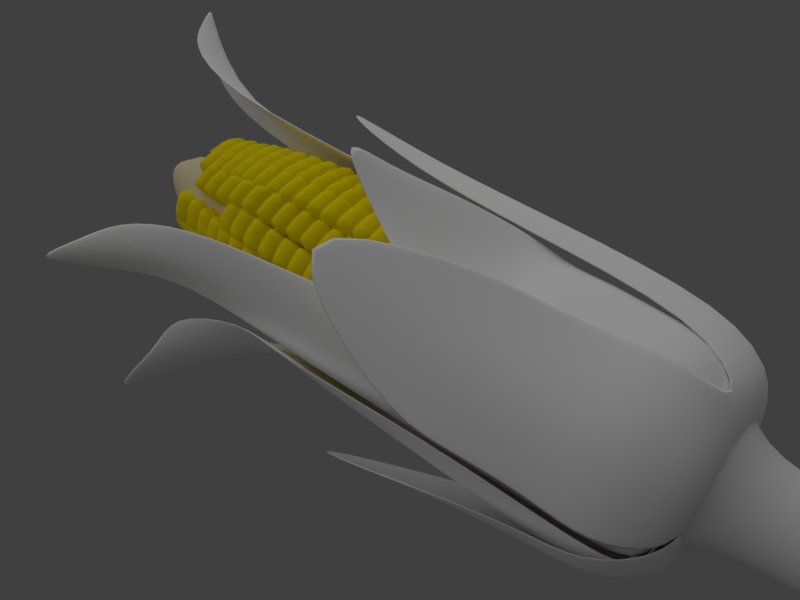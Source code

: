 # Source: main.blend  (saved by Blender 2.78.0; exported with 4.5.12 LTS)
import bpy
from mathutils import Matrix  # noqa: F401  (used for matrix-valued properties, if any)

bpy.ops.wm.read_factory_settings(use_empty=True)
scene = bpy.context.scene
scene.name = 'main'

# ---- collections
col_collection_1 = bpy.data.collections.new('Collection 1'); scene.collection.children.link(col_collection_1)

# ---- materials (node trees are filled in below, after node groups)
mat_corn_leaves_outer = bpy.data.materials.new('corn_leaves_outer')
mat_corn_leaves_outer.alpha_threshold = 0.0
mat_corn_leaves_outer.use_transparent_shadow = False
mat_corn_leaves_outer.diffuse_color = (1.0, 1.0, 1.0, 1.0)
mat_corn_leaves_outer.roughness = 0.5
mat_corn_leaves_outer.specular_intensity = 1.0
mat_corn_stalk = bpy.data.materials.new('corn_stalk')
mat_corn_stalk.alpha_threshold = 0.0
mat_corn_stalk.use_transparent_shadow = False
mat_corn_stalk.roughness = 0.5
mat_corn_leaf = bpy.data.materials.new('corn_leaf')
mat_corn_leaf.alpha_threshold = 0.0
mat_corn_leaf.use_transparent_shadow = False
mat_corn_leaf.diffuse_color = (1.0, 1.0, 1.0, 1.0)
mat_corn_leaf.roughness = 0.5
mat_corn_leaf.specular_intensity = 1.0
mat_corn_kernel = bpy.data.materials.new('corn_kernel')
mat_corn_kernel.alpha_threshold = 0.0
mat_corn_kernel.use_transparent_shadow = False
mat_corn_kernel.diffuse_color = (0.9387, 0.778, 0.005466, 1.0)
mat_corn_kernel.specular_color = (0.9911, 0.9771, 0.1567)
mat_corn_kernel.roughness = 0.5
mat_corn_base = bpy.data.materials.new('corn_base')
mat_corn_base.alpha_threshold = 0.0
mat_corn_base.use_transparent_shadow = False
mat_corn_base.diffuse_color = (0.8, 0.6935, 0.4258, 1.0)
mat_corn_base.roughness = 0.5
mat_corn_base.specular_intensity = 0.0

# ---- material node trees

# ---- world
world_world = bpy.data.worlds.new('World'); scene.world = world_world
world_world.color = (0.05088, 0.05088, 0.05088)
world_world.use_sun_shadow = False
world_world.sun_shadow_jitter_overblur = 0.0
world_world.cycles.sampling_method = 'MANUAL'

# ---- cameras
cam_camera = bpy.data.cameras.new('Camera')
cam_camera.clip_end = 100.0
cam_camera.lens = 35.0
cam_camera.sensor_width = 32.0
cam_camera.sensor_height = 18.0
cam_camera.display_size = 20.0
cam_camera.dof.focus_distance = 0.0
cam_camera.dof.aperture_fstop = 128.0
cam_camera.dof.aperture_blades = 6

# ---- lights
light_hemi_001 = bpy.data.lights.new('Hemi.001', 'SUN')
light_hemi_001.transmission_factor = 0.0
light_hemi_001.angle = 1.571
light_hemi_001.energy = 0.5
light_hemi_001.shadow_buffer_clip_start = 0.5
light_hemi_001.shadow_soft_size = 1.0
light_hemi_001.shadow_cascade_max_distance = 1000.0
light_hemi = bpy.data.lights.new('Hemi', 'SUN')
light_hemi.transmission_factor = 0.0
light_hemi.angle = 1.571
light_hemi.energy = 0.5
light_hemi.shadow_buffer_clip_start = 0.5
light_hemi.shadow_soft_size = 1.0
light_hemi.shadow_cascade_max_distance = 1000.0

# ---- meshes
me_corn_leaves_outer_mesh = bpy.data.meshes.new('corn_leaves_outer_mesh')
me_corn_leaves_outer_mesh.from_pydata([(0.0, -0.09795, 0.1924), (-0.1361, -0.09795, 0.1361), (-0.1924, -0.09795, -8.412e-09), (-0.09132, 0.2841, 0.4606), (-0.4791, 0.2841, 0.07287), (-0.3655, 0.2841, 0.347), (0.1924, -0.09795, 2.295e-09), (0.1361, -0.09795, 0.1361), (-0.002311, -0.09086, 0.3521), (-0.2534, -0.1361, 0.2489), (-0.3398, -0.08658, -0.00206), (-0.5652, 0.7515, 0.1457), (-0.4516, 1.438, 0.5915), (-0.1773, 0.7136, 0.5336), (0.4043, -0.1044, -0.002483), (0.2851, -0.1044, 0.2853), (-0.04813, 0.08379, 0.4717), (-0.3564, 0.08379, 0.344), (-0.4841, 0.08379, 0.03571), (-0.4167, 0.8326, 0.3905), (-0.1425, 0.5399, 0.5041), (-0.5303, 0.5625, 0.1163), (0.1773, 0.128, 0.4093), (0.5053, 0.1171, 0.1233), (0.4092, 0.1171, 0.3554), (0.1672, 0.7989, 0.4353), (0.516, 0.7873, 0.1311), (0.4138, 0.7873, 0.378), (0.2035, 1.303, 0.4382), (0.4581, 1.295, 0.2161), (0.3835, 1.295, 0.3964), (0.2632, 1.664, 0.4875), (0.3482, 1.661, 0.4134), (0.3233, 1.717, 0.4735)], [], [(1, 0, 8, 9), (0, 7, 15, 8), (21, 19, 12, 11), (17, 16, 3, 5), (2, 1, 9, 10), (7, 6, 14, 15), (19, 20, 13, 12), (18, 17, 5, 4), (10, 9, 17, 18), (9, 8, 16, 17), (5, 3, 20, 19), (4, 5, 19, 21), (8, 15, 24, 22), (15, 14, 23, 24), (22, 24, 27, 25), (24, 23, 26, 27), (25, 27, 30, 28), (27, 26, 29, 30), (28, 30, 33, 31), (30, 29, 32, 33)])
me_corn_leaves_outer_mesh.polygons.foreach_set('use_smooth', [True] * 20)
_uv = me_corn_leaves_outer_mesh.uv_layers.new(name='unwrap')
_uv.uv.foreach_set('vector', [0.01943, 0.7293, 0.002564, 0.6102, 0.05584, 0.5286, 0.08217, 0.7293, 0.01245, 0.3783, 0.02845, 0.253, 0.1124, 0.2412, 0.06802, 0.464, 0.3657, 0.9954, 0.4949, 0.7427, 0.7796, 0.6378, 0.4524, 0.9974, 0.173, 0.733, 0.1469, 0.4691, 0.2394, 0.4808, 0.2513, 0.7366, 0.004522, 0.8495, 0.01943, 0.7293, 0.08217, 0.7293, 0.05401, 0.9245, 0.02845, 0.253, 0.002564, 0.1345, 0.07133, 0.002564, 0.1124, 0.2412, 0.4949, 0.7427, 0.3564, 0.4893, 0.4364, 0.495, 0.7796, 0.6378, 0.1467, 0.9974, 0.173, 0.733, 0.2513, 0.7366, 0.2388, 0.9927, 0.05401, 0.9245, 0.08217, 0.7293, 0.173, 0.733, 0.1467, 0.9974, 0.08217, 0.7293, 0.05584, 0.5286, 0.1469, 0.4691, 0.173, 0.733, 0.2513, 0.7366, 0.2394, 0.4808, 0.3564, 0.4893, 0.4949, 0.7427, 0.2388, 0.9927, 0.2513, 0.7366, 0.4949, 0.7427, 0.3657, 0.9954, 0.06802, 0.464, 0.1124, 0.2412, 0.2089, 0.213, 0.1936, 0.4089, 0.1124, 0.2412, 0.07133, 0.002564, 0.1932, 0.007711, 0.2089, 0.213, 0.1936, 0.4089, 0.2089, 0.213, 0.4817, 0.2449, 0.481, 0.464, 0.2089, 0.213, 0.1932, 0.007711, 0.4845, 0.005537, 0.4817, 0.2449, 0.481, 0.464, 0.4817, 0.2449, 0.706, 0.2897, 0.705, 0.4549, 0.4817, 0.2449, 0.4845, 0.005537, 0.7091, 0.1153, 0.706, 0.2897, 0.705, 0.4549, 0.706, 0.2897, 0.8935, 0.3838, 0.8685, 0.4355, 0.706, 0.2897, 0.7091, 0.1153, 0.8697, 0.3248, 0.8935, 0.3838])
me_corn_leaves_outer_mesh.materials.append(mat_corn_leaves_outer)
me_corn_leaves_outer_mesh.use_remesh_preserve_volume = False
me_corn_leaves_outer_mesh.use_remesh_preserve_attributes = False
me_corn_leaves_outer_mesh.use_mirror_vertex_groups = False
me_corn_leaves_outer_mesh.update()
me_corn_stalk_mesh = bpy.data.meshes.new('corn_stalk_mesh')
me_corn_stalk_mesh.from_pydata([(0.0, -0.07425, 0.2837), (0.0, -0.5971, 0.1564), (0.1419, -0.07425, 0.2457), (0.07818, -0.5971, 0.1354), (0.2457, -0.07425, 0.1419), (0.1354, -0.5971, 0.07818), (0.2837, -0.07425, -2.623e-09), (0.1564, -0.5971, -1.092e-08), (-0.2837, -0.07425, -1.215e-07), (-0.1564, -0.5971, 0.0), (-0.2457, -0.07425, 0.1419), (-0.1354, -0.5971, 0.07818), (-0.1419, -0.07425, 0.2457), (-0.07818, -0.5971, 0.1354), (0.0, -0.1581, 0.1564), (0.07818, -0.1581, 0.1354), (0.1354, -0.1581, 0.07818), (0.1564, -0.1581, -2.377e-09), (-0.1419, -0.07425, 0.0), (0.1419, -0.07425, 0.0), (0.0, -0.07425, 0.0), (-0.1564, -0.1581, -6.791e-08), (-0.1354, -0.1581, 0.07818), (-0.07818, -0.1581, 0.1354), (0.0, -0.5971, 0.0), (0.07818, -0.5971, 0.0), (-0.07818, -0.5971, 0.0)], [], [(14, 1, 3, 15), (15, 3, 5, 16), (16, 5, 7, 17), (20, 18, 12, 0), (0, 2, 19, 20), (9, 26, 13, 11), (21, 9, 11, 22), (1, 13, 26, 24), (22, 11, 13, 23), (23, 13, 1, 14), (12, 23, 14, 0), (10, 22, 23, 12), (8, 21, 22, 10), (3, 25, 7, 5), (2, 4, 6, 19), (18, 8, 10, 12), (4, 16, 17, 6), (2, 15, 16, 4), (0, 14, 15, 2), (3, 1, 24, 25)])
me_corn_stalk_mesh.polygons.foreach_set('use_smooth', [True] * 20)
_uv = me_corn_stalk_mesh.uv_layers.new(name='unwrap')
_uv.uv.foreach_set('vector', [0.3471, 0.6124, 0.4128, 0.1822, 0.481, 0.1842, 0.437, 0.6277, 0.437, 0.6277, 0.481, 0.1842, 0.5537, 0.1727, 0.5286, 0.6448, 0.5286, 0.6448, 0.5537, 0.1727, 0.6447, 0.1323, 0.6267, 0.6546, 0.3165, 0.9984, 0.1433, 0.9395, 0.2519, 0.7444, 0.3364, 0.7447, 0.3364, 0.7447, 0.4189, 0.7588, 0.4941, 0.9616, 0.3165, 0.9984, 0.2005, 0.06126, 0.3178, 0.008307, 0.346, 0.1642, 0.2776, 0.1306, 0.05194, 0.5713, 0.2005, 0.06126, 0.2776, 0.1306, 0.1567, 0.5874, 0.4128, 0.1822, 0.346, 0.1642, 0.3178, 0.008307, 0.4401, 0.001601, 0.1567, 0.5874, 0.2776, 0.1306, 0.346, 0.1642, 0.2551, 0.5997, 0.2551, 0.5997, 0.346, 0.1642, 0.4128, 0.1822, 0.3471, 0.6124, 0.2519, 0.7444, 0.2551, 0.5997, 0.3471, 0.6124, 0.3364, 0.7447, 0.1559, 0.7526, 0.1567, 0.5874, 0.2551, 0.5997, 0.2519, 0.7444, 0.001601, 0.791, 0.05194, 0.5713, 0.1567, 0.5874, 0.1559, 0.7526, 0.481, 0.1842, 0.5531, 0.04668, 0.6447, 0.1323, 0.5537, 0.1727, 0.4189, 0.7588, 0.5079, 0.7807, 0.6447, 0.8369, 0.4941, 0.9616, 0.1433, 0.9395, 0.001601, 0.791, 0.1559, 0.7526, 0.2519, 0.7444, 0.5079, 0.7807, 0.5286, 0.6448, 0.6267, 0.6546, 0.6447, 0.8369, 0.4189, 0.7588, 0.437, 0.6277, 0.5286, 0.6448, 0.5079, 0.7807, 0.3364, 0.7447, 0.3471, 0.6124, 0.437, 0.6277, 0.4189, 0.7588, 0.481, 0.1842, 0.4128, 0.1822, 0.4401, 0.001601, 0.5531, 0.04668])
me_corn_stalk_mesh.materials.append(mat_corn_stalk)
me_corn_stalk_mesh.use_remesh_preserve_volume = False
me_corn_stalk_mesh.use_remesh_preserve_attributes = False
me_corn_stalk_mesh.use_mirror_vertex_groups = False
me_corn_stalk_mesh.update()
me_corn_leaf_mesh_005 = bpy.data.meshes.new('corn_leaf_mesh.005')
me_corn_leaf_mesh_005.from_pydata([(-0.06667, -0.2424, 0.1118), (-0.08315, -0.04911, 0.1131), (-0.1918, -0.09259, 0.206), (-0.1651, 1.02, 0.4857), (-0.2689, 0.09861, 0.3022), (-0.2198, -0.04721, 0.2339), (-0.2527, 0.2897, 0.3016), (0.0, -0.3026, 0.1053), (0.0, -0.02776, 0.106), (0.0, -0.06242, 0.265), (0.0, 1.396, 0.7128), (0.0, 0.08685, 0.4035), (0.0, -0.03625, 0.312), (0.0, 0.2897, 0.3905), (-0.2502, 0.6, 0.3022), (0.0, 0.6, 0.3869), (0.0, 0.8054, 0.3473), (-0.2475, 0.7482, 0.3706), (-0.06548, -0.04987, 0.1146), (-0.07235, -0.0849, 0.2653), (-0.06274, 1.247, 0.5832), (-0.1029, 0.08389, 0.4174), (-0.08047, -0.03788, 0.3377), (-0.1606, 0.2897, 0.4052), (-0.05692, -0.2725, 0.1128), (-0.1788, 0.6, 0.3937), (-0.1756, 0.7494, 0.3662), (-0.2582, 0.4537, 0.308), (0.0, 0.4537, 0.3838), (-0.1725, 0.4537, 0.4082)], [], [(21, 23, 13, 11), (19, 22, 12, 9), (22, 21, 11, 12), (26, 20, 10, 16), (18, 19, 9, 8), (24, 18, 8, 7), (29, 25, 15, 28), (25, 26, 16, 15), (14, 17, 26, 25), (27, 14, 25, 29), (0, 1, 18, 24), (1, 2, 19, 18), (17, 3, 20, 26), (5, 4, 21, 22), (2, 5, 22, 19), (4, 6, 23, 21), (6, 27, 29, 23), (23, 29, 28, 13)])
me_corn_leaf_mesh_005.polygons.foreach_set('use_smooth', [True] * 18)
_k = {(0, 1): 0.41176, (7, 24): 0.41176, (11, 13): 1.0, (9, 12): 1.0, (11, 12): 1.0, (8, 9): 1.0, (7, 8): 1.0, (0, 24): 0.41176}
me_corn_leaf_mesh_005.attributes.new('crease_edge', 'FLOAT', 'EDGE').data.foreach_set('value', [_k.get((min(e.vertices), max(e.vertices)), 0.0) for e in me_corn_leaf_mesh_005.edges])
_uv = me_corn_leaf_mesh_005.uv_layers.new(name='unwrap')
_uv.uv.foreach_set('vector', [0.2378, 0.7075, 0.3077, 0.5068, 0.314, 1.0, 0.2378, 1.0, 0.1613, 0.713, 0.1898, 0.7257, 0.1821, 1.0, 0.1631, 1.0, 0.1898, 0.7257, 0.2378, 0.7075, 0.2378, 1.0, 0.1821, 1.0, 0.7051, 0.3359, 0.9409, 0.4414, 1.0, 1.0, 0.7354, 1.0, 0.1036, 0.6992, 0.1613, 0.713, 0.1631, 1.0, 0.105, 1.0, 0.0127, 0.7188, 0.1036, 0.6992, 0.105, 1.0, 0.004883, 1.0, 0.3685, 0.4353, 0.6455, 0.3633, 0.6548, 1.0, 0.377, 1.0, 0.6455, 0.3633, 0.7051, 0.3359, 0.7354, 1.0, 0.6548, 1.0, 0.6392, 0.1367, 0.7021, 0.1133, 0.7051, 0.3359, 0.6455, 0.3633, 0.3701, 0.1289, 0.6392, 0.1367, 0.6455, 0.3633, 0.3685, 0.4353, 0.02686, 0.5039, 0.09863, 0.4961, 0.1036, 0.6992, 0.0127, 0.7188, 0.09863, 0.4961, 0.1477, 0.3466, 0.1613, 0.713, 0.1036, 0.6992, 0.7021, 0.1133, 0.9028, 0.1914, 0.9409, 0.4414, 0.7051, 0.3359, 0.1681, 0.2715, 0.2289, 0.1414, 0.2378, 0.7075, 0.1898, 0.7257, 0.1477, 0.3466, 0.1681, 0.2715, 0.1898, 0.7257, 0.1613, 0.713, 0.2289, 0.1414, 0.2998, 0.1289, 0.3077, 0.5068, 0.2378, 0.7075, 0.2998, 0.1289, 0.3701, 0.1289, 0.3685, 0.4353, 0.3077, 0.5068, 0.3077, 0.5068, 0.3685, 0.4353, 0.377, 1.0, 0.314, 1.0])
me_corn_leaf_mesh_005.materials.append(mat_corn_leaf)
me_corn_leaf_mesh_005.use_remesh_preserve_volume = False
me_corn_leaf_mesh_005.use_remesh_preserve_attributes = False
me_corn_leaf_mesh_005.use_mirror_vertex_groups = False
me_corn_leaf_mesh_005.update()
me_corn_leaf_mesh_004 = bpy.data.meshes.new('corn_leaf_mesh.004')
me_corn_leaf_mesh_004.from_pydata([(-0.04033, -0.2424, 0.132), (-0.05681, -0.04911, 0.1333), (-0.1167, -0.08275, 0.2801), (-0.08997, 2.198, 0.4755), (-0.1904, 0.09239, 0.3571), (-0.1439, -0.03245, 0.3159), (-0.1988, 0.7541, 0.3849), (0.0, -0.3026, 0.1255), (0.0, -0.02776, 0.1262), (0.0, -0.06242, 0.2644), (0.0, 2.58, 0.6163), (0.0, 0.08685, 0.4035), (0.0, -0.03625, 0.312), (0.0, 0.7541, 0.3893), (-0.1584, 1.455, 0.416), (0.0, 1.455, 0.2749), (0.0, 1.983, 0.3463), (-0.2051, 1.926, 0.3649), (-0.03914, -0.04987, 0.1348), (-0.07121, -0.0849, 0.2648), (-0.0459, 2.429, 0.5704), (-0.1029, 0.08389, 0.4174), (-0.08047, -0.03788, 0.3377), (-0.1299, 0.7541, 0.401), (-0.03059, -0.2725, 0.1329), (-0.1143, 1.455, 0.4207), (-0.1436, 1.927, 0.3618), (-0.181, 1.104, 0.3471), (0.0, 1.104, 0.3416), (-0.1244, 1.104, 0.3606)], [], [(21, 23, 13, 11), (19, 22, 12, 9), (22, 21, 11, 12), (26, 20, 10, 16), (18, 19, 9, 8), (24, 18, 8, 7), (29, 25, 15, 28), (25, 26, 16, 15), (14, 17, 26, 25), (27, 14, 25, 29), (0, 1, 18, 24), (1, 2, 19, 18), (17, 3, 20, 26), (5, 4, 21, 22), (2, 5, 22, 19), (4, 6, 23, 21), (6, 27, 29, 23), (23, 29, 28, 13)])
me_corn_leaf_mesh_004.polygons.foreach_set('use_smooth', [True] * 18)
_k = {(0, 1): 0.41176, (7, 24): 0.41176, (11, 13): 1.0, (9, 12): 1.0, (11, 12): 1.0, (8, 9): 1.0, (7, 8): 1.0, (0, 24): 0.41176}
me_corn_leaf_mesh_004.attributes.new('crease_edge', 'FLOAT', 'EDGE').data.foreach_set('value', [_k.get((min(e.vertices), max(e.vertices)), 0.0) for e in me_corn_leaf_mesh_004.edges])
_uv = me_corn_leaf_mesh_004.uv_layers.new(name='unwrap')
_uv.uv.foreach_set('vector', [0.2067, 0.3658, 0.4028, 0.3281, 0.4048, 1.0, 0.2056, 1.0, 0.1394, 0.4088, 0.1651, 0.393, 0.1675, 1.0, 0.1411, 1.0, 0.1651, 0.393, 0.2067, 0.3658, 0.2056, 1.0, 0.1675, 1.0, 0.7925, 0.4297, 0.9648, 0.5938, 0.9985, 1.0, 0.7905, 1.0, 0.09424, 0.5781, 0.1394, 0.4088, 0.1411, 1.0, 0.09521, 1.0, 0.0166, 0.5703, 0.09424, 0.5781, 0.09521, 1.0, 0.001465, 1.0, 0.5112, 0.3281, 0.6216, 0.3555, 0.624, 1.0, 0.5142, 1.0, 0.6216, 0.3555, 0.7925, 0.4297, 0.7905, 1.0, 0.624, 1.0, 0.6214, 0.0885, 0.793, 0.1758, 0.7925, 0.4297, 0.6216, 0.3555, 0.5117, 0.05833, 0.6214, 0.0885, 0.6216, 0.3555, 0.5112, 0.3281, 0.02686, 0.4062, 0.09484, 0.4646, 0.09424, 0.5781, 0.0166, 0.5703, 0.09484, 0.4646, 0.1387, 0.2539, 0.1394, 0.4088, 0.09424, 0.5781, 0.793, 0.1758, 0.9175, 0.2891, 0.9648, 0.5938, 0.7925, 0.4297, 0.1635, 0.2274, 0.2045, 0.1174, 0.2067, 0.3658, 0.1651, 0.393, 0.1387, 0.2539, 0.1635, 0.2274, 0.1651, 0.393, 0.1394, 0.4088, 0.2045, 0.1174, 0.4023, 0.05893, 0.4028, 0.3281, 0.2067, 0.3658, 0.4023, 0.05893, 0.5117, 0.05833, 0.5112, 0.3281, 0.4028, 0.3281, 0.4028, 0.3281, 0.5112, 0.3281, 0.5142, 1.0, 0.4048, 1.0])
me_corn_leaf_mesh_004.materials.append(mat_corn_leaf)
me_corn_leaf_mesh_004.use_remesh_preserve_volume = False
me_corn_leaf_mesh_004.use_remesh_preserve_attributes = False
me_corn_leaf_mesh_004.use_mirror_vertex_groups = False
me_corn_leaf_mesh_004.update()
me_corn_leaf_mesh_003 = bpy.data.meshes.new('corn_leaf_mesh.003')
me_corn_leaf_mesh_003.from_pydata([(-0.01688, -0.2423, 0.03196), (-0.1004, -0.09781, 0.107), (-0.09877, -0.09675, 0.2117), (-0.3126, 1.891, 0.4187), (-0.2021, 0.09462, 0.3185), (-0.1954, -0.05691, 0.2421), (-0.2467, 0.7525, 0.3054), (0.0, -0.3024, 0.03922), (0.0, -0.02324, 0.09445), (0.0, -0.04382, 0.2425), (0.0, 2.416, 0.8005), (0.0, 0.1037, 0.3778), (0.0, -0.02185, 0.2821), (0.0, 0.7518, 0.3712), (-0.1882, 1.038, 0.3545), (0.0, 1.036, 0.3807), (0.0, 1.389, 0.3366), (-0.2007, 1.389, 0.3251), (-0.05418, -0.0725, 0.1096), (-0.01979, -0.07042, 0.2339), (-0.09197, 2.121, 0.6819), (-0.08812, 0.1003, 0.369), (-0.04749, -0.0315, 0.2735), (-0.09199, 0.7519, 0.3648), (0.0, -0.2723, 0.04428), (-0.04971, 1.036, 0.3805), (-0.09655, 1.389, 0.333)], [], [(21, 23, 13, 11), (19, 22, 12, 9), (22, 21, 11, 12), (26, 20, 10, 16), (18, 19, 9, 8), (24, 18, 8, 7), (23, 25, 15, 13), (25, 26, 16, 15), (14, 17, 26, 25), (6, 14, 25, 23), (0, 1, 18, 24), (1, 2, 19, 18), (17, 3, 20, 26), (5, 4, 21, 22), (2, 5, 22, 19), (4, 6, 23, 21)])
me_corn_leaf_mesh_003.polygons.foreach_set('use_smooth', [True] * 16)
_k = {(0, 1): 0.41176, (7, 24): 0.41176, (11, 13): 1.0, (9, 12): 1.0, (11, 12): 1.0, (8, 9): 1.0, (7, 8): 1.0, (0, 24): 0.41176}
me_corn_leaf_mesh_003.attributes.new('crease_edge', 'FLOAT', 'EDGE').data.foreach_set('value', [_k.get((min(e.vertices), max(e.vertices)), 0.0) for e in me_corn_leaf_mesh_003.edges])
_uv = me_corn_leaf_mesh_003.uv_layers.new(name='unwrap')
_uv.uv.foreach_set('vector', [0.187, 0.4062, 0.382, 0.4233, 0.3804, 1.0, 0.1865, 1.0, 0.1211, 0.5703, 0.1465, 0.543, 0.1533, 1.0, 0.1191, 1.0, 0.1465, 0.543, 0.187, 0.4062, 0.1865, 1.0, 0.1533, 1.0, 0.583, 0.625, 0.9658, 0.6719, 1.0, 1.0, 0.5718, 1.0, 0.08252, 0.6133, 0.1211, 0.5703, 0.1191, 1.0, 0.08203, 1.0, 0.0127, 0.6055, 0.08252, 0.6133, 0.08203, 1.0, 0.0, 1.0, 0.382, 0.4233, 0.466, 0.5642, 0.4653, 1.0, 0.3804, 1.0, 0.466, 0.5642, 0.583, 0.625, 0.5718, 1.0, 0.4653, 1.0, 0.4691, 0.2299, 0.5748, 0.2359, 0.583, 0.625, 0.466, 0.5642, 0.3844, 0.02653, 0.4691, 0.2299, 0.466, 0.5642, 0.382, 0.4233, 0.0293, 0.3867, 0.07812, 0.3672, 0.08252, 0.6133, 0.0127, 0.6055, 0.07812, 0.3672, 0.1167, 0.3477, 0.1211, 0.5703, 0.08252, 0.6133, 0.5748, 0.2359, 0.9155, 0.25, 0.9658, 0.6719, 0.583, 0.625, 0.1445, 0.2891, 0.1868, 0.05936, 0.187, 0.4062, 0.1465, 0.543, 0.1167, 0.3477, 0.1445, 0.2891, 0.1465, 0.543, 0.1211, 0.5703, 0.1868, 0.05936, 0.3844, 0.02653, 0.382, 0.4233, 0.187, 0.4062])
me_corn_leaf_mesh_003.materials.append(mat_corn_leaf)
me_corn_leaf_mesh_003.use_remesh_preserve_volume = False
me_corn_leaf_mesh_003.use_remesh_preserve_attributes = False
me_corn_leaf_mesh_003.use_mirror_vertex_groups = False
me_corn_leaf_mesh_003.update()
me_corn_leaf_mesh_002 = bpy.data.meshes.new('corn_leaf_mesh.002')
me_corn_leaf_mesh_002.from_pydata([(-0.02674, -0.2349, 0.08661), (-0.09443, -0.03051, 0.1384), (-0.1109, -0.04532, 0.3003), (-0.2133, 1.953, 0.5068), (-0.2183, 0.1058, 0.3509), (-0.1459, 0.0003181, 0.336), (-0.2746, 0.6699, 0.3367), (0.0, -0.2879, 0.05529), (0.0, -0.007888, 0.125), (0.0, -0.02324, 0.3215), (0.0, 2.268, 1.061), (0.0, 0.1104, 0.4383), (0.0, 0.002628, 0.365), (0.0, 0.6575, 0.4331), (-0.3084, 1.363, 0.3862), (0.0, 1.319, 0.4098), (0.0, 1.599, 0.3553), (-0.209, 1.62, 0.3662), (-0.03184, -0.02924, 0.133), (-0.07014, -0.04407, 0.3161), (-0.1717, 1.952, 0.6675), (-0.1252, 0.1109, 0.4231), (-0.07055, 0.001792, 0.3617), (-0.1496, 0.6556, 0.4158), (-0.01431, -0.2616, 0.07599), (-0.1747, 1.322, 0.4113), (-0.1261, 1.6, 0.352)], [], [(21, 23, 13, 11), (19, 22, 12, 9), (22, 21, 11, 12), (26, 20, 10, 16), (18, 19, 9, 8), (24, 18, 8, 7), (23, 25, 15, 13), (25, 26, 16, 15), (14, 17, 26, 25), (6, 14, 25, 23), (0, 1, 18, 24), (1, 2, 19, 18), (17, 3, 20, 26), (5, 4, 21, 22), (2, 5, 22, 19), (4, 6, 23, 21)])
me_corn_leaf_mesh_002.polygons.foreach_set('use_smooth', [True] * 16)
_k = {(0, 1): 0.41176, (7, 24): 0.41176, (11, 13): 1.0, (9, 12): 1.0, (11, 12): 1.0, (8, 9): 1.0, (7, 8): 1.0, (0, 24): 0.41176}
me_corn_leaf_mesh_002.attributes.new('crease_edge', 'FLOAT', 'EDGE').data.foreach_set('value', [_k.get((min(e.vertices), max(e.vertices)), 0.0) for e in me_corn_leaf_mesh_002.edges])
_uv = me_corn_leaf_mesh_002.uv_layers.new(name='unwrap')
_uv.uv.foreach_set('vector', [0.228, 0.4688, 0.3848, 0.4023, 0.3887, 1.0, 0.2197, 1.0, 0.1553, 0.6016, 0.1826, 0.625, 0.1787, 1.0, 0.1626, 1.0, 0.1826, 0.625, 0.228, 0.4688, 0.2197, 1.0, 0.1787, 1.0, 0.6857, 0.4169, 0.9077, 0.457, 0.998, 1.0, 0.687, 1.0, 0.09326, 0.6953, 0.1553, 0.6016, 0.1626, 1.0, 0.09473, 1.0, 0.01074, 0.6484, 0.09326, 0.6953, 0.09473, 1.0, 0.001953, 1.0, 0.3848, 0.4023, 0.5932, 0.3489, 0.5962, 1.0, 0.3887, 1.0, 0.5932, 0.3489, 0.6857, 0.4169, 0.687, 1.0, 0.5962, 1.0, 0.6006, 0.125, 0.6885, 0.194, 0.6857, 0.4169, 0.5932, 0.3489, 0.3862, 0.09375, 0.6006, 0.125, 0.5932, 0.3489, 0.3848, 0.4023, 0.03369, 0.4297, 0.09668, 0.4805, 0.09326, 0.6953, 0.01074, 0.6484, 0.09668, 0.4805, 0.145, 0.4062, 0.1553, 0.6016, 0.09326, 0.6953, 0.6885, 0.194, 0.9014, 0.2891, 0.9077, 0.457, 0.6857, 0.4169, 0.1729, 0.2266, 0.2119, 0.09766, 0.228, 0.4688, 0.1826, 0.625, 0.145, 0.4062, 0.1729, 0.2266, 0.1826, 0.625, 0.1553, 0.6016, 0.2119, 0.09766, 0.3862, 0.09375, 0.3848, 0.4023, 0.228, 0.4688])
me_corn_leaf_mesh_002.materials.append(mat_corn_leaf)
me_corn_leaf_mesh_002.use_remesh_preserve_volume = False
me_corn_leaf_mesh_002.use_remesh_preserve_attributes = False
me_corn_leaf_mesh_002.use_mirror_vertex_groups = False
me_corn_leaf_mesh_002.update()
me_corn_leaf_mesh_001 = bpy.data.meshes.new('corn_leaf_mesh.001')
me_corn_leaf_mesh_001.from_pydata([(-0.06385, -0.2424, 0.02716), (-0.1141, -0.03986, 0.04608), (-0.1085, -0.04503, 0.2593), (-0.1085, 2.189, 0.5356), (-0.2202, 0.1049, 0.281), (-0.1506, -0.0009486, 0.3009), (-0.2302, 0.7541, 0.2792), (-0.003326, -0.3026, 0.0181), (-0.005643, -0.0198, 0.03702), (0.0, -0.02497, 0.2593), (6.308e-17, 2.349, 0.8517), (0.0, 0.1049, 0.3653), (0.0, -0.0009486, 0.3009), (0.0, 0.7541, 0.3635), (-0.1848, 1.41, 0.3518), (0.0, 1.407, 0.3807), (0.0, 1.946, 0.3807), (-0.1342, 1.959, 0.3807), (-0.05989, -0.03986, 0.04608), (-0.05424, -0.04503, 0.2593), (-0.05424, 2.252, 0.6937), (-0.1101, 0.1049, 0.3506), (-0.07528, -0.0009486, 0.3009), (-0.1151, 0.7541, 0.3488), (-0.03359, -0.2725, 0.02716), (-0.09241, 1.408, 0.3807), (-0.0671, 1.948, 0.3807)], [], [(21, 23, 13, 11), (19, 22, 12, 9), (22, 21, 11, 12), (26, 20, 10, 16), (18, 19, 9, 8), (24, 18, 8, 7), (23, 25, 15, 13), (25, 26, 16, 15), (14, 17, 26, 25), (6, 14, 25, 23), (0, 1, 18, 24), (1, 2, 19, 18), (17, 3, 20, 26), (5, 4, 21, 22), (2, 5, 22, 19), (4, 6, 23, 21)])
me_corn_leaf_mesh_001.polygons.foreach_set('use_smooth', [True] * 16)
_k = {(0, 1): 0.41176, (7, 24): 0.41176, (11, 13): 1.0, (9, 12): 1.0, (11, 12): 1.0, (8, 9): 1.0, (7, 8): 1.0, (0, 24): 0.41176}
me_corn_leaf_mesh_001.attributes.new('crease_edge', 'FLOAT', 'EDGE').data.foreach_set('value', [_k.get((min(e.vertices), max(e.vertices)), 0.0) for e in me_corn_leaf_mesh_001.edges])
_uv = me_corn_leaf_mesh_001.uv_layers.new(name='unwrap')
_uv.uv.foreach_set('vector', [0.22, 0.4302, 0.4213, 0.3384, 0.4229, 1.0, 0.2207, 1.0, 0.1647, 0.5386, 0.1834, 0.4967, 0.1816, 1.0, 0.1665, 1.0, 0.1834, 0.4967, 0.22, 0.4302, 0.2207, 1.0, 0.1816, 1.0, 0.8012, 0.3465, 0.9409, 0.4147, 0.9985, 1.0, 0.8008, 1.0, 0.09377, 0.549, 0.1647, 0.5386, 0.1665, 1.0, 0.09424, 1.0, 0.01399, 0.479, 0.09377, 0.549, 0.09424, 1.0, 0.001465, 1.0, 0.4213, 0.3384, 0.6273, 0.3398, 0.6279, 1.0, 0.4229, 1.0, 0.6273, 0.3398, 0.8012, 0.3465, 0.8008, 1.0, 0.6279, 1.0, 0.6265, 0.09684, 0.8032, 0.1716, 0.8012, 0.3465, 0.6273, 0.3398, 0.419, 0.001676, 0.6265, 0.09684, 0.6273, 0.3398, 0.4213, 0.3384, 0.02538, 0.4205, 0.09559, 0.4012, 0.09377, 0.549, 0.01399, 0.479, 0.09559, 0.4012, 0.165, 0.406, 0.1647, 0.5386, 0.09377, 0.549, 0.8032, 0.1716, 0.8924, 0.1847, 0.9409, 0.4147, 0.8012, 0.3465, 0.1848, 0.308, 0.2168, 0.1082, 0.22, 0.4302, 0.1834, 0.4967, 0.165, 0.406, 0.1848, 0.308, 0.1834, 0.4967, 0.1647, 0.5386, 0.2168, 0.1082, 0.419, 0.001676, 0.4213, 0.3384, 0.22, 0.4302])
me_corn_leaf_mesh_001.materials.append(mat_corn_leaf)
me_corn_leaf_mesh_001.use_remesh_preserve_volume = False
me_corn_leaf_mesh_001.use_remesh_preserve_attributes = False
me_corn_leaf_mesh_001.use_mirror_vertex_groups = False
me_corn_leaf_mesh_001.update()
me_corn_leaf_mesh_000 = bpy.data.meshes.new('corn_leaf_mesh.000')
me_corn_leaf_mesh_000.from_pydata([(-0.06052, -0.2424, 0.0), (-0.1085, -0.03986, 0.0), (-0.1085, -0.04503, 0.2593), (-0.1085, 2.888, 0.5356), (-0.2202, 0.1049, 0.281), (-0.1506, -0.0009486, 0.3009), (-0.2302, 0.7541, 0.2792), (0.0, -0.3026, -0.009063), (0.0, -0.0198, -0.009063), (0.0, -0.02497, 0.2593), (6.308e-17, 3.121, 0.8517), (0.0, 0.1049, 0.3653), (0.0, -0.0009486, 0.3009), (0.0, 0.7541, 0.3635), (-0.1848, 1.454, 0.3518), (0.0, 1.454, 0.3807), (0.0, 2.477, 0.3807), (-0.1342, 2.477, 0.3807), (-0.05424, -0.03986, 0.0), (-0.05424, -0.04503, 0.2593), (-0.05424, 3.005, 0.6937), (-0.1101, 0.1049, 0.3506), (-0.07528, -0.0009486, 0.3009), (-0.1151, 0.7541, 0.3488), (-0.03026, -0.2725, 0.0), (-0.09241, 1.454, 0.3807), (-0.0671, 2.477, 0.3807)], [], [(21, 23, 13, 11), (19, 22, 12, 9), (22, 21, 11, 12), (26, 20, 10, 16), (18, 19, 9, 8), (24, 18, 8, 7), (23, 25, 15, 13), (25, 26, 16, 15), (14, 17, 26, 25), (6, 14, 25, 23), (0, 1, 18, 24), (1, 2, 19, 18), (17, 3, 20, 26), (5, 4, 21, 22), (2, 5, 22, 19), (4, 6, 23, 21)])
me_corn_leaf_mesh_000.polygons.foreach_set('use_smooth', [True] * 16)
_k = {(0, 1): 0.41176, (7, 24): 0.41176, (11, 13): 1.0, (9, 12): 1.0, (11, 12): 1.0, (8, 9): 1.0, (7, 8): 1.0, (0, 24): 0.41176}
me_corn_leaf_mesh_000.attributes.new('crease_edge', 'FLOAT', 'EDGE').data.foreach_set('value', [_k.get((min(e.vertices), max(e.vertices)), 0.0) for e in me_corn_leaf_mesh_000.edges])
_uv = me_corn_leaf_mesh_000.uv_layers.new(name='unwrap')
_uv.uv.foreach_set('vector', [0.189, 0.5586, 0.3521, 0.4922, 0.3545, 1.0, 0.1899, 1.0, 0.1436, 0.6992, 0.1592, 0.6445, 0.1587, 1.0, 0.1465, 1.0, 0.1592, 0.6445, 0.189, 0.5586, 0.1899, 1.0, 0.1587, 1.0, 0.7935, 0.5234, 0.9507, 0.6211, 0.9985, 1.0, 0.7949, 1.0, 0.07373, 0.7227, 0.1436, 0.6992, 0.1465, 1.0, 0.07568, 1.0, 0.01123, 0.5898, 0.07373, 0.7227, 0.07568, 1.0, 0.00293, 1.0, 0.3521, 0.4922, 0.5308, 0.5156, 0.5327, 1.0, 0.3545, 1.0, 0.5308, 0.5156, 0.7935, 0.5234, 0.7949, 1.0, 0.5327, 1.0, 0.5303, 0.1758, 0.7925, 0.2852, 0.7935, 0.5234, 0.5308, 0.5156, 0.3506, 0.02344, 0.5303, 0.1758, 0.5308, 0.5156, 0.3521, 0.4922, 0.01953, 0.5117, 0.07568, 0.5156, 0.07373, 0.7227, 0.01123, 0.5898, 0.07568, 0.5156, 0.144, 0.5156, 0.1436, 0.6992, 0.07373, 0.7227, 0.7925, 0.2852, 0.9053, 0.2734, 0.9507, 0.6211, 0.7935, 0.5234, 0.1606, 0.3828, 0.1865, 0.1094, 0.189, 0.5586, 0.1592, 0.6445, 0.144, 0.5156, 0.1606, 0.3828, 0.1592, 0.6445, 0.1436, 0.6992, 0.1865, 0.1094, 0.3506, 0.02344, 0.3521, 0.4922, 0.189, 0.5586])
me_corn_leaf_mesh_000.materials.append(mat_corn_leaf)
me_corn_leaf_mesh_000.use_remesh_preserve_volume = False
me_corn_leaf_mesh_000.use_remesh_preserve_attributes = False
me_corn_leaf_mesh_000.use_mirror_vertex_groups = False
me_corn_leaf_mesh_000.update()
me_corn_kernel_duplicates_mesh = bpy.data.meshes.new('corn_kernel_duplicates_mesh')
me_corn_kernel_duplicates_mesh.from_pydata([(0.01077, 1.563, 0.2087), (0.008901, 1.489, 0.2107), (-0.05642, 1.489, 0.1967), (-0.05765, 1.411, 0.2024), (0.007674, 1.411, 0.2164), (0.008748, 1.331, 0.2181), (-0.05658, 1.331, 0.2041), (-0.05658, 1.256, 0.2041), (0.008748, 1.256, 0.2181), (0.007381, 1.18, 0.2178), (-0.05794, 1.18, 0.2038), (-0.05794, 1.106, 0.2038), (0.007381, 1.106, 0.2178), (0.004647, 1.039, 0.2172), (-0.06068, 1.039, 0.2032), (-0.06478, 0.9554, 0.2023), (0.0005451, 0.9554, 0.2163), (-0.003557, 0.8855, 0.2155), (-0.06888, 0.8855, 0.2014), (-0.07845, 0.796, 0.1994), (-0.01313, 0.796, 0.2134), (-0.01723, 0.7108, 0.2125), (-0.08255, 0.7108, 0.1985), (-0.08529, 0.6242, 0.1979), (-0.01996, 0.6242, 0.2119), (-0.0268, 0.5395, 0.2105), (-0.09212, 0.5395, 0.1964), (-0.1003, 0.449, 0.1947), (-0.035, 0.449, 0.2087), (-0.0391, 0.3699, 0.2078), (-0.1044, 0.3699, 0.1938), (-0.1085, 0.2858, 0.1929), (-0.04321, 0.2858, 0.2069), (-0.03915, 0.2224, 0.1947), (-0.1045, 0.2224, 0.1807), (-0.1029, 0.1637, 0.1668), (-0.03759, 0.1637, 0.1808), (-0.03602, 0.1147, 0.1669), (-0.1013, 0.1147, 0.1528), (-0.03059, 0.0531, 0.1416), (-0.09591, 0.0531, 0.1275), (-0.05455, 1.563, 0.1946), (0.01112, 1.636, 0.2059), (-0.05404, 1.636, 0.1918), (0.01222, 1.707, 0.194), (-0.05197, 1.707, 0.1799), (0.01709, 1.794, 0.1833), (-0.0451, 1.794, 0.1691), (0.01919, 1.864, 0.1724), (-0.04099, 1.864, 0.1581), (0.02037, 1.935, 0.1592), (-0.03767, 1.935, 0.1448), (0.02048, 2.0, 0.1476), (-0.03574, 2.0, 0.1332), (0.01972, 2.065, 0.1367), (-0.03493, 2.065, 0.1222), (0.02264, 2.128, 0.124), (-0.0309, 2.128, 0.1095), (0.02521, 2.208, 0.1068), (-0.02776, 2.208, 0.09226), (0.08718, 1.574, 0.2), (0.08593, 1.498, 0.2025), (0.01772, 1.498, 0.2076), (0.01816, 1.418, 0.2136), (0.08638, 1.418, 0.2085), (0.08791, 1.336, 0.2098), (0.0197, 1.336, 0.2149), (0.0197, 1.259, 0.2149), (0.08791, 1.259, 0.2098), (0.08648, 1.181, 0.2099), (0.01827, 1.181, 0.215), (0.01827, 1.105, 0.215), (0.08648, 1.105, 0.2099), (0.08363, 1.037, 0.2101), (0.01541, 1.037, 0.2152), (0.01113, 0.9512, 0.2155), (0.07935, 0.9512, 0.2104), (0.07506, 0.8796, 0.2108), (0.006847, 0.8796, 0.2158), (-0.003147, 0.7881, 0.2166), (0.06507, 0.7881, 0.2115), (0.06079, 0.7009, 0.2118), (-0.00743, 0.7009, 0.2169), (-0.01029, 0.6122, 0.2171), (0.05793, 0.6122, 0.212), (0.05079, 0.5255, 0.2126), (-0.01742, 0.5255, 0.2177), (-0.02599, 0.4328, 0.2183), (0.04223, 0.4328, 0.2132), (0.03794, 0.3518, 0.2135), (-0.03027, 0.3518, 0.2186), (-0.03456, 0.2657, 0.2189), (0.03366, 0.2657, 0.2138), (0.03411, 0.2008, 0.2007), (-0.0341, 0.2008, 0.2058), (-0.03659, 0.1407, 0.1916), (0.03162, 0.1407, 0.1866), (0.02913, 0.09056, 0.1724), (-0.03908, 0.09056, 0.1775), (0.02717, 0.02749, 0.146), (-0.04105, 0.02749, 0.1511), (0.01896, 1.574, 0.205), (0.0869, 1.648, 0.1973), (0.01876, 1.648, 0.2024), (0.08512, 1.721, 0.1854), (0.01781, 1.721, 0.1904), (0.08762, 1.81, 0.173), (0.02224, 1.81, 0.1779), (0.08709, 1.881, 0.1611), (0.0237, 1.881, 0.1659), (0.08473, 1.954, 0.1471), (0.02352, 1.954, 0.1517), (0.08158, 2.02, 0.1352), (0.02222, 2.02, 0.1397), (0.07757, 2.088, 0.1243), (0.01984, 2.088, 0.1286), (0.07639, 2.152, 0.1107), (0.0198, 2.152, 0.115), (0.07319, 2.234, 0.0929), (0.01719, 2.234, 0.09715), (0.1525, 1.589, 0.175), (0.152, 1.513, 0.1778), (0.08734, 1.513, 0.2009), (0.08936, 1.433, 0.2066), (0.154, 1.433, 0.1835), (0.1559, 1.351, 0.1843), (0.09119, 1.351, 0.2074), (0.09119, 1.273, 0.2074), (0.1559, 1.273, 0.1843), (0.1545, 1.196, 0.1848), (0.08984, 1.196, 0.2079), (0.08984, 1.119, 0.2079), (0.1545, 1.119, 0.1848), (0.1518, 1.05, 0.1858), (0.08713, 1.05, 0.2089), (0.08307, 0.9645, 0.2103), (0.1477, 0.9645, 0.1872), (0.1437, 0.8927, 0.1887), (0.07901, 0.8927, 0.2118), (0.06954, 0.8008, 0.2152), (0.1342, 0.8008, 0.1921), (0.1301, 0.7132, 0.1935), (0.06548, 0.7132, 0.2166), (0.06277, 0.6242, 0.2176), (0.1274, 0.6242, 0.1945), (0.1207, 0.5372, 0.1969), (0.05601, 0.5372, 0.22), (0.04789, 0.4441, 0.2229), (0.1125, 0.4441, 0.1998), (0.1085, 0.3629, 0.2013), (0.04383, 0.3629, 0.2244), (0.03977, 0.2764, 0.2258), (0.1044, 0.2764, 0.2027), (0.1014, 0.2113, 0.1899), (0.0367, 0.2113, 0.213), (0.03052, 0.1509, 0.1999), (0.09518, 0.1509, 0.1768), (0.08901, 0.1006, 0.1638), (0.02435, 0.1006, 0.1869), (0.08006, 0.03731, 0.1388), (0.0154, 0.03731, 0.1619), (0.08786, 1.589, 0.1981), (0.1515, 1.664, 0.1725), (0.08694, 1.664, 0.1956), (0.1464, 1.737, 0.1616), (0.08259, 1.737, 0.1844), (0.145, 1.826, 0.149), (0.08297, 1.826, 0.1712), (0.1407, 1.898, 0.1377), (0.08056, 1.898, 0.1593), (0.134, 1.972, 0.1247), (0.07594, 1.972, 0.1457), (0.1272, 2.038, 0.1141), (0.07092, 2.038, 0.1344), (0.1199, 2.105, 0.1046), (0.06519, 2.105, 0.1245), (0.1148, 2.17, 0.09174), (0.06121, 2.17, 0.1113), (0.1069, 2.252, 0.07543), (0.05384, 2.252, 0.09476), (0.1954, 1.565, 0.1183), (0.1943, 1.491, 0.1166), (0.1421, 1.491, 0.1589), (0.145, 1.412, 0.161), (0.1971, 1.412, 0.1187), (0.1991, 1.332, 0.1188), (0.1469, 1.332, 0.1611), (0.1469, 1.256, 0.1611), (0.1991, 1.256, 0.1188), (0.198, 1.18, 0.1197), (0.1458, 1.18, 0.162), (0.1458, 1.106, 0.162), (0.198, 1.106, 0.1197), (0.1958, 1.038, 0.1215), (0.1436, 1.038, 0.1637), (0.1403, 0.9545, 0.1664), (0.1925, 0.9545, 0.1241), (0.1892, 0.8843, 0.1268), (0.1371, 0.8843, 0.169), (0.1294, 0.7944, 0.1752), (0.1816, 0.7944, 0.133), (0.1783, 0.7088, 0.1356), (0.1262, 0.7088, 0.1779), (0.124, 0.6217, 0.1797), (0.1761, 0.6217, 0.1374), (0.1707, 0.5367, 0.1418), (0.1185, 0.5367, 0.1841), (0.112, 0.4457, 0.1894), (0.1641, 0.4457, 0.1471), (0.1608, 0.3662, 0.1498), (0.1087, 0.3662, 0.1921), (0.1054, 0.2816, 0.1947), (0.1576, 0.2816, 0.1524), (0.1506, 0.218, 0.1416), (0.09841, 0.218, 0.1838), (0.08849, 0.1589, 0.1738), (0.1407, 0.1589, 0.1316), (0.1307, 0.1098, 0.1216), (0.07858, 0.1098, 0.1638), (0.1144, 0.04784, 0.1014), (0.06221, 0.04784, 0.1436), (0.1433, 1.565, 0.1606), (0.1956, 1.639, 0.1217), (0.1436, 1.639, 0.164), (0.1898, 1.71, 0.1181), (0.1387, 1.71, 0.1601), (0.1879, 1.797, 0.1115), (0.1389, 1.797, 0.1531), (0.1829, 1.868, 0.1049), (0.136, 1.868, 0.146), (0.1745, 1.939, 0.0962), (0.1298, 1.939, 0.1367), (0.1657, 2.004, 0.08791), (0.1229, 2.004, 0.1279), (0.1558, 2.07, 0.07911), (0.1146, 2.07, 0.1186), (0.1457, 2.133, 0.06534), (0.1055, 2.133, 0.1045), (0.1303, 2.213, 0.04772), (0.09076, 2.213, 0.08671), (0.2023, 1.547, 0.07435), (0.2039, 1.476, 0.07609), (0.1853, 1.476, 0.1011), (0.19, 1.4, 0.1041), (0.2087, 1.4, 0.07905), (0.2102, 1.324, 0.07924), (0.1916, 1.324, 0.1043), (0.1916, 1.251, 0.1043), (0.2102, 1.251, 0.07924), (0.2098, 1.178, 0.07976), (0.1912, 1.178, 0.1048), (0.1912, 1.107, 0.1048), (0.2098, 1.107, 0.07976), (0.209, 1.042, 0.08081), (0.1904, 1.042, 0.1059), (0.1892, 0.9619, 0.1074), (0.2079, 0.9619, 0.08238), (0.2067, 0.8947, 0.08395), (0.1881, 0.8947, 0.109), (0.1853, 0.8086, 0.1127), (0.204, 0.8086, 0.08762), (0.2028, 0.7266, 0.08919), (0.1842, 0.7266, 0.1142), (0.1834, 0.6432, 0.1153), (0.202, 0.6432, 0.09024), (0.2001, 0.5617, 0.09286), (0.1814, 0.5617, 0.1179), (0.1791, 0.4746, 0.1211), (0.1977, 0.4746, 0.09601), (0.1965, 0.3985, 0.09758), (0.1779, 0.3985, 0.1226), (0.1767, 0.3175, 0.1242), (0.1954, 0.3175, 0.09915), (0.1853, 0.2565, 0.09215), (0.1667, 0.2565, 0.1172), (0.1549, 0.2, 0.1106), (0.1735, 0.2, 0.0856), (0.1618, 0.1529, 0.07905), (0.1431, 0.1529, 0.1041), (0.1406, 0.09357, 0.06594), (0.122, 0.09357, 0.09098), (0.1837, 1.547, 0.09939), (0.2013, 1.617, 0.0735), (0.1825, 1.617, 0.09848), (0.1963, 1.686, 0.06972), (0.1774, 1.686, 0.09466), (0.1972, 1.769, 0.066), (0.1782, 1.769, 0.0909), (0.1971, 1.836, 0.06325), (0.1781, 1.836, 0.08814), (0.195, 1.905, 0.05993), (0.176, 1.905, 0.08482), (0.1924, 1.967, 0.05727), (0.1735, 1.967, 0.08218), (0.1889, 2.03, 0.05491), (0.17, 2.03, 0.07984), (0.1814, 2.091, 0.04881), (0.1625, 2.091, 0.07379), (0.1663, 2.168, 0.03991), (0.1474, 2.168, 0.06486), (-0.05358, 1.828, 0.1663), (-0.1046, 1.839, 0.1318), (-0.1068, 1.759, 0.1432), (-0.05437, 1.748, 0.1785), (-0.05487, 1.667, 0.1775), (-0.1064, 1.678, 0.1428), (-0.1074, 1.594, 0.1429), (-0.05576, 1.583, 0.1776), (-0.05845, 1.503, 0.1773), (-0.1101, 1.514, 0.1425), (-0.1138, 1.434, 0.1422), (-0.06218, 1.423, 0.177), (-0.06185, 1.346, 0.1778), (-0.1135, 1.357, 0.143), (-0.1104, 1.29, 0.1444), (-0.0587, 1.279, 0.1791), (-0.05565, 1.2, 0.1806), (-0.1073, 1.211, 0.1458), (-0.1093, 1.13, 0.1461), (-0.05767, 1.119, 0.1809), (-0.0587, 1.038, 0.1812), (-0.1104, 1.049, 0.1464), (-0.113, 0.9751, 0.146), (-0.06136, 0.9641, 0.1808), (-0.06682, 0.8906, 0.1794), (-0.1185, 0.9016, 0.1446), (-0.1212, 0.8242, 0.1436), (-0.06957, 0.8132, 0.1783), (-0.07202, 0.7397, 0.1771), (-0.1237, 0.7507, 0.1424), (-0.128, 0.672, 0.1406), (-0.07639, 0.661, 0.1754), (-0.08245, 0.573, 0.1732), (-0.1341, 0.5841, 0.1384), (-0.1386, 0.5001, 0.1367), (-0.08694, 0.4891, 0.1715), (-0.08742, 0.4038, 0.1709), (-0.1391, 0.4148, 0.1361), (-0.1406, 0.319, 0.1357), (-0.08891, 0.308, 0.1704), (-0.09006, 0.2253, 0.1702), (-0.1417, 0.2363, 0.1354), (-0.1443, 0.1471, 0.1271), (-0.09262, 0.1361, 0.1619), (-0.09099, 0.05733, 0.139), (-0.1426, 0.06834, 0.1042), (-0.05011, 1.91, 0.1507), (-0.0994, 1.921, 0.1173), (-0.04944, 1.983, 0.1353), (-0.09707, 1.994, 0.1029), (-0.04377, 2.077, 0.1242), (-0.08949, 2.088, 0.09301), (-0.1089, 1.828, 0.1217), (-0.1456, 1.839, 0.07386), (-0.1539, 1.762, 0.0789), (-0.1162, 1.751, 0.1281), (-0.1224, 1.67, 0.1277), (-0.1611, 1.681, 0.0774), (-0.1638, 1.597, 0.07371), (-0.125, 1.586, 0.1243), (-0.1279, 1.506, 0.1214), (-0.1669, 1.517, 0.07058), (-0.1702, 1.437, 0.06864), (-0.1312, 1.426, 0.1195), (-0.1302, 1.348, 0.1212), (-0.1692, 1.359, 0.07042), (-0.1656, 1.292, 0.07382), (-0.1264, 1.281, 0.125), (-0.1226, 1.203, 0.1288), (-0.1618, 1.214, 0.07742), (-0.1626, 1.133, 0.078), (-0.1234, 1.122, 0.1295), (-0.1238, 1.041, 0.1296), (-0.1629, 1.052, 0.0781), (-0.1648, 0.9792, 0.0769), (-0.1257, 0.9679, 0.1284), (-0.1299, 0.8949, 0.1256), (-0.1689, 0.9062, 0.07443), (-0.1703, 0.829, 0.07364), (-0.1316, 0.8179, 0.1243), (-0.1327, 0.7444, 0.1238), (-0.1713, 0.7556, 0.07333), (-0.174, 0.6765, 0.07234), (-0.1356, 0.6654, 0.1224), (-0.1394, 0.5767, 0.1216), (-0.1779, 0.588, 0.07124), (-0.1801, 0.5031, 0.07211), (-0.1415, 0.4918, 0.1227), (-0.1401, 0.4056, 0.1264), (-0.1786, 0.4169, 0.07583), (-0.1781, 0.32, 0.07964), (-0.1396, 0.3088, 0.13), (-0.1395, 0.2255, 0.1321), (-0.1779, 0.2367, 0.08215), (-0.177, 0.1471, 0.07506), (-0.1389, 0.1361, 0.1244), (-0.1302, 0.05733, 0.1032), (-0.1682, 0.06834, 0.05389), (-0.09844, 1.906, 0.1121), (-0.1338, 1.917, 0.06599), (-0.1461, 1.83, 0.06151), (-0.1641, 1.841, 0.002621), (-0.1746, 1.764, 0.006027), (-0.1561, 1.753, 0.06627), (-0.1627, 1.671, 0.06525), (-0.1814, 1.682, 0.004689), (-0.1829, 1.598, 0.003439), (-0.164, 1.587, 0.06418), (-0.1657, 1.507, 0.06268), (-0.1848, 1.518, 0.001576), (-0.1875, 1.438, -0.001067), (-0.1682, 1.426, 0.06092), (-0.1684, 1.348, 0.06232), (-0.1879, 1.36, -0.0002239), (-0.1864, 1.292, 0.003136), (-0.1669, 1.281, 0.06593), (-0.1655, 1.202, 0.06983), (-0.1851, 1.213, 0.006874), (-0.1869, 1.131, 0.006819), (-0.1676, 1.12, 0.06911), (-0.1689, 1.038, 0.06881), (-0.188, 1.049, 0.007509), (-0.1899, 0.9756, 0.006139), (-0.1709, 0.9646, 0.06705), (-0.1743, 0.8907, 0.06344), (-0.1933, 0.9017, 0.00242), (-0.1943, 0.8234, 0.001894), (-0.175, 0.8125, 0.06354), (-0.1752, 0.7381, 0.06432), (-0.1947, 0.749, 0.002234), (-0.1959, 0.6693, 0.00192), (-0.1764, 0.6583, 0.0641), (-0.1785, 0.5693, 0.06272), (-0.1978, 0.5803, 0.001001), (-0.1991, 0.4955, 0.0009693), (-0.1799, 0.4846, 0.06204), (-0.1792, 0.399, 0.06392), (-0.1981, 0.4099, 0.00346), (-0.1985, 0.3142, 0.003855), (-0.1797, 0.3033, 0.06381), (-0.1799, 0.2211, 0.06488), (-0.1988, 0.2319, 0.004686), (-0.1948, 0.1434, -0.0006479), (-0.1759, 0.1326, 0.05964), (-0.1595, 0.0548, 0.04562), (-0.1784, 0.06553, -0.01461), (-0.1319, 1.909, 0.05606), (-0.1492, 1.92, -0.0009958), (-0.1203, 1.98, 0.04823), (-0.1371, 1.991, -0.0069), (-0.1014, 2.07, 0.04586), (-0.1175, 2.081, -0.006814), (-0.08982, 2.155, 0.04088), (-0.1054, 2.167, -0.009956), (-0.07635, 2.246, 0.03066), (-0.09166, 2.257, -0.01942), (0.2152, 1.564, -0.001621), (0.2172, 1.49, 0.001419), (0.2049, 1.49, 0.06839), (0.2107, 1.411, 0.07058), (0.223, 1.411, 0.003858), (0.2247, 1.332, 0.003943), (0.2123, 1.332, 0.07078), (0.2124, 1.256, 0.0714), (0.2248, 1.256, 0.004324), (0.2248, 1.18, 0.004317), (0.2125, 1.18, 0.07136), (0.2128, 1.106, 0.06837), (0.2251, 1.106, 0.00125), (0.225, 1.038, 0.0001035), (0.2127, 1.038, 0.06665), (0.2125, 0.9545, 0.0643), (0.2247, 0.9545, -0.001619), (0.2244, 0.8843, -0.003328), (0.2122, 0.8843, 0.06238), (0.211, 0.7944, 0.06442), (0.2232, 0.7944, -0.0008909), (0.2229, 0.7088, -0.002504), (0.2107, 0.7088, 0.06296), (0.2105, 0.6217, 0.06197), (0.2227, 0.6217, -0.004082), (0.2216, 0.5367, 0.0003547), (0.2094, 0.5367, 0.06677), (0.208, 0.4457, 0.0732), (0.2202, 0.4457, 0.006876), (0.2195, 0.3662, 0.009904), (0.2073, 0.3662, 0.07612), (0.2066, 0.2816, 0.07963), (0.2188, 0.2816, 0.01358), (0.2064, 0.218, 0.009867), (0.1942, 0.218, 0.07589), (0.1802, 0.1589, 0.07472), (0.1924, 0.1589, 0.0087), (0.1784, 0.1098, 0.007534), (0.1662, 0.1098, 0.07356), (0.1528, 0.04784, 0.002807), (0.1406, 0.04784, 0.06883), (0.2029, 1.564, 0.06557), (0.2127, 1.636, -0.003423), (0.2004, 1.636, 0.06396), (0.2007, 1.708, -0.005418), (0.1886, 1.708, 0.06131), (0.1893, 1.795, -0.01141), (0.1775, 1.795, 0.05422), (0.1776, 1.865, -0.01379), (0.1661, 1.865, 0.0496), (0.1634, 1.938, -0.01601), (0.1523, 1.937, 0.04533), (0.1511, 2.003, -0.01769), (0.1404, 2.003, 0.04203), (0.1397, 2.07, -0.01949), (0.1292, 2.069, 0.03898), (0.1266, 2.133, -0.02506), (0.1164, 2.133, 0.03244), (0.1094, 2.214, -0.03061), (0.09931, 2.214, 0.02597), (-0.03601, 2.101, 0.1199), (-0.08173, 2.112, 0.08873)], [(237, 235), (234, 236), (239, 237), (236, 238)], [(40, 39, 37, 38), (38, 37, 36, 35), (35, 36, 33, 34), (34, 33, 32, 31), (31, 32, 29, 30), (30, 29, 28, 27), (27, 28, 25, 26), (26, 25, 24, 23), (23, 24, 21, 22), (22, 21, 20, 19), (19, 20, 17, 18), (18, 17, 16, 15), (15, 16, 13, 14), (14, 13, 12, 11), (11, 12, 9, 10), (10, 9, 8, 7), (7, 8, 5, 6), (6, 5, 4, 3), (3, 4, 1, 2), (2, 1, 0, 41), (41, 0, 42, 43), (43, 42, 44, 45), (45, 44, 46, 47), (47, 46, 48, 49), (49, 48, 50, 51), (51, 50, 52, 53), (53, 52, 54, 55), (55, 54, 56, 57), (57, 56, 58, 59), (100, 99, 97, 98), (98, 97, 96, 95), (95, 96, 93, 94), (94, 93, 92, 91), (91, 92, 89, 90), (90, 89, 88, 87), (87, 88, 85, 86), (86, 85, 84, 83), (83, 84, 81, 82), (82, 81, 80, 79), (79, 80, 77, 78), (78, 77, 76, 75), (75, 76, 73, 74), (74, 73, 72, 71), (71, 72, 69, 70), (70, 69, 68, 67), (67, 68, 65, 66), (66, 65, 64, 63), (63, 64, 61, 62), (62, 61, 60, 101), (101, 60, 102, 103), (103, 102, 104, 105), (105, 104, 106, 107), (107, 106, 108, 109), (109, 108, 110, 111), (111, 110, 112, 113), (113, 112, 114, 115), (115, 114, 116, 117), (117, 116, 118, 119), (160, 159, 157, 158), (158, 157, 156, 155), (155, 156, 153, 154), (154, 153, 152, 151), (151, 152, 149, 150), (150, 149, 148, 147), (147, 148, 145, 146), (146, 145, 144, 143), (143, 144, 141, 142), (142, 141, 140, 139), (139, 140, 137, 138), (138, 137, 136, 135), (135, 136, 133, 134), (134, 133, 132, 131), (131, 132, 129, 130), (130, 129, 128, 127), (127, 128, 125, 126), (126, 125, 124, 123), (123, 124, 121, 122), (122, 121, 120, 161), (161, 120, 162, 163), (163, 162, 164, 165), (165, 164, 166, 167), (167, 166, 168, 169), (169, 168, 170, 171), (171, 170, 172, 173), (173, 172, 174, 175), (175, 174, 176, 177), (177, 176, 178, 179), (220, 219, 217, 218), (218, 217, 216, 215), (215, 216, 213, 214), (214, 213, 212, 211), (211, 212, 209, 210), (210, 209, 208, 207), (207, 208, 205, 206), (206, 205, 204, 203), (203, 204, 201, 202), (202, 201, 200, 199), (199, 200, 197, 198), (198, 197, 196, 195), (195, 196, 193, 194), (194, 193, 192, 191), (191, 192, 189, 190), (190, 189, 188, 187), (187, 188, 185, 186), (186, 185, 184, 183), (183, 184, 181, 182), (182, 181, 180, 221), (221, 180, 222, 223), (223, 222, 224, 225), (225, 224, 226, 227), (227, 226, 228, 229), (229, 228, 230, 231), (231, 230, 232, 233), (233, 232, 234, 235), (280, 279, 277, 278), (278, 277, 276, 275), (275, 276, 273, 274), (274, 273, 272, 271), (271, 272, 269, 270), (270, 269, 268, 267), (267, 268, 265, 266), (266, 265, 264, 263), (263, 264, 261, 262), (262, 261, 260, 259), (259, 260, 257, 258), (258, 257, 256, 255), (255, 256, 253, 254), (254, 253, 252, 251), (251, 252, 249, 250), (250, 249, 248, 247), (247, 248, 245, 246), (246, 245, 244, 243), (243, 244, 241, 242), (242, 241, 240, 281), (281, 240, 282, 283), (283, 282, 284, 285), (285, 284, 286, 287), (287, 286, 288, 289), (289, 288, 290, 291), (291, 290, 292, 293), (293, 292, 294, 295), (295, 294, 296, 297), (297, 296, 298, 299), (342, 343, 340, 341), (341, 340, 339, 338), (338, 339, 336, 337), (337, 336, 335, 334), (334, 335, 332, 333), (333, 332, 331, 330), (330, 331, 328, 329), (329, 328, 327, 326), (326, 327, 324, 325), (325, 324, 323, 322), (322, 323, 320, 321), (321, 320, 319, 318), (318, 319, 316, 317), (317, 316, 315, 314), (314, 315, 312, 313), (313, 312, 311, 310), (310, 311, 308, 309), (309, 308, 307, 306), (306, 307, 304, 305), (305, 304, 303, 302), (302, 303, 300, 301), (345, 344, 343, 342), (301, 300, 346, 347), (347, 346, 348, 349), (349, 348, 350, 351), (394, 395, 392, 393), (393, 392, 391, 390), (390, 391, 388, 389), (389, 388, 387, 386), (386, 387, 384, 385), (385, 384, 383, 382), (382, 383, 380, 381), (381, 380, 379, 378), (378, 379, 376, 377), (377, 376, 375, 374), (374, 375, 372, 373), (373, 372, 371, 370), (370, 371, 368, 369), (369, 368, 367, 366), (366, 367, 364, 365), (365, 364, 363, 362), (362, 363, 360, 361), (361, 360, 359, 358), (358, 359, 356, 357), (357, 356, 355, 354), (354, 355, 352, 353), (397, 396, 395, 394), (353, 352, 398, 399), (442, 443, 440, 441), (441, 440, 439, 438), (438, 439, 436, 437), (437, 436, 435, 434), (434, 435, 432, 433), (433, 432, 431, 430), (430, 431, 428, 429), (429, 428, 427, 426), (426, 427, 424, 425), (425, 424, 423, 422), (422, 423, 420, 421), (421, 420, 419, 418), (418, 419, 416, 417), (417, 416, 415, 414), (414, 415, 412, 413), (413, 412, 411, 410), (410, 411, 408, 409), (409, 408, 407, 406), (406, 407, 404, 405), (405, 404, 403, 402), (402, 403, 400, 401), (445, 444, 443, 442), (401, 400, 446, 447), (447, 446, 448, 449), (449, 448, 450, 451), (451, 450, 452, 453), (453, 452, 454, 455), (496, 495, 493, 494), (494, 493, 492, 491), (491, 492, 489, 490), (490, 489, 488, 487), (487, 488, 485, 486), (486, 485, 484, 483), (483, 484, 481, 482), (482, 481, 480, 479), (479, 480, 477, 478), (478, 477, 476, 475), (475, 476, 473, 474), (474, 473, 472, 471), (471, 472, 469, 470), (470, 469, 468, 467), (467, 468, 465, 466), (466, 465, 464, 463), (463, 464, 461, 462), (462, 461, 460, 459), (459, 460, 457, 458), (458, 457, 456, 497), (497, 456, 498, 499), (499, 498, 500, 501), (501, 500, 502, 503), (503, 502, 504, 505), (505, 504, 506, 507), (507, 506, 508, 509), (509, 508, 510, 511), (511, 510, 512, 513), (513, 512, 514, 515), (351, 350, 516, 517)])
me_corn_kernel_duplicates_mesh.use_remesh_preserve_volume = False
me_corn_kernel_duplicates_mesh.use_remesh_preserve_attributes = False
me_corn_kernel_duplicates_mesh.use_mirror_vertex_groups = False
me_corn_kernel_duplicates_mesh.update()
me_corn_kernel_single_vertex_mesh = bpy.data.meshes.new('corn_kernel_single_vertex_mesh')
me_corn_kernel_single_vertex_mesh.from_pydata([(0.02526, 7.451e-09, -0.008674), (0.03286, 0.0, 0.08282), (0.02906, -0.02959, 0.04139), (-0.02906, 0.02959, 0.04139), (0.03753, 7.451e-09, 0.03807), (-0.03753, -1.118e-08, 0.03807), (0.02906, 0.02959, 0.04139), (-2.162e-09, 0.02959, 0.04359), (-0.02906, -0.02959, 0.04139), (6.486e-09, -0.02959, 0.04359), (-0.03286, -1.118e-08, 0.08282), (8.648e-09, -1.118e-08, 0.08717), (-0.02526, -3.725e-09, -0.008674), (2.577e-16, 0.0, -0.008674), (-0.02621, 0.02219, 0.005472), (-0.03201, -1.118e-08, 0.002148), (0.02621, -0.02219, 0.005472), (0.03201, 3.725e-09, 0.002148), (-0.03191, 0.02219, 0.07246), (-0.03881, -1.676e-08, 0.06974), (0.03191, -0.02219, 0.07246), (0.03881, 1.863e-09, 0.06974), (0.03541, -0.02219, 0.0395), (-0.03541, -0.02219, 0.0395), (-0.03541, 0.02219, 0.0395), (0.03541, 0.02219, 0.0395), (0.02621, 0.02219, 0.005472), (-2.162e-09, 0.02219, 0.00607), (-0.02621, -0.02219, 0.005472), (4.324e-09, -0.02219, 0.00607), (0.03191, 0.02219, 0.07246), (-2.162e-09, 0.02219, 0.07628), (-0.03191, -0.02219, 0.07246), (2.162e-09, -0.02219, 0.07628), (0.01756, 0.02959, 0.04304), (-0.01756, 0.02959, 0.04304), (-0.01756, -0.02959, 0.04304), (0.01756, -0.02959, 0.04304), (-0.01985, -7.451e-09, 0.08608), (0.01985, -7.451e-09, 0.08608), (-0.01526, -3.725e-09, -0.008674), (0.01526, 3.725e-09, -0.008674), (-0.03141, 0.01644, 0.01285), (-0.03141, -0.01644, 0.01285), (0.03141, 0.01644, 0.01285), (0.03141, -0.01644, 0.01285), (0.03612, 0.01644, 0.06272), (-0.03612, 0.01644, 0.06272), (-0.03612, -0.01644, 0.06272), (0.03612, -0.01644, 0.06272), (0.01584, 0.02219, 0.005921), (-0.01584, 0.02219, 0.005921), (-0.01584, -0.02219, 0.005921), (0.01584, -0.02219, 0.005921), (0.01928, 0.02219, 0.07532), (-0.01928, 0.02219, 0.07532), (-0.01928, -0.02219, 0.07532), (0.01928, -0.02219, 0.07532)], [], [(0, 41, 50, 26), (0, 26, 44, 17), (0, 17, 45, 16), (0, 16, 53, 41), (1, 30, 54, 39), (1, 39, 57, 20), (1, 20, 49, 21), (1, 21, 46, 30), (2, 37, 53, 16), (2, 16, 45, 22), (2, 22, 49, 20), (2, 20, 57, 37), (3, 35, 51, 14), (3, 14, 42, 24), (3, 24, 47, 18), (3, 18, 55, 35), (4, 22, 45, 17), (4, 17, 44, 25), (4, 25, 46, 21), (4, 21, 49, 22), (5, 24, 42, 15), (5, 15, 43, 23), (5, 23, 48, 19), (5, 19, 47, 24), (6, 25, 44, 26), (6, 26, 50, 34), (6, 34, 54, 30), (6, 30, 46, 25), (7, 34, 50, 27), (7, 27, 51, 35), (7, 35, 55, 31), (7, 31, 54, 34), (8, 23, 43, 28), (8, 28, 52, 36), (8, 36, 56, 32), (8, 32, 48, 23), (9, 36, 52, 29), (9, 29, 53, 37), (9, 37, 57, 33), (9, 33, 56, 36), (10, 18, 47, 19), (10, 19, 48, 32), (10, 32, 56, 38), (10, 38, 55, 18), (11, 31, 55, 38), (11, 38, 56, 33), (11, 33, 57, 39), (11, 39, 54, 31), (12, 15, 42, 14), (12, 14, 51, 40), (12, 40, 52, 28), (12, 28, 43, 15), (13, 40, 51, 27), (13, 27, 50, 41), (13, 41, 53, 29), (13, 29, 52, 40)])
me_corn_kernel_single_vertex_mesh.polygons.foreach_set('use_smooth', [True] * 56)
me_corn_kernel_single_vertex_mesh.materials.append(mat_corn_kernel)
me_corn_kernel_single_vertex_mesh.use_remesh_preserve_volume = False
me_corn_kernel_single_vertex_mesh.use_remesh_preserve_attributes = False
me_corn_kernel_single_vertex_mesh.use_mirror_vertex_groups = False
me_corn_kernel_single_vertex_mesh.update()
me_corn_mesh = bpy.data.meshes.new('corn_mesh')
me_corn_mesh.from_pydata([(0.000224, 0.0, 0.1648), (-0.1244, 0.0, 0.119), (0.1725, 1.52, 0.1672), (0.1249, 0.0, 0.119), (-0.004439, 1.52, 0.2322), (-0.1814, 1.52, 0.1672), (0.000224, 0.3176, 0.2507), (-0.1929, 0.3176, 0.1798), (0.1934, 0.3176, 0.1798), (-0.192, 0.8969, 0.1765), (-0.004439, 0.8969, 0.2454), (0.1831, 0.8969, 0.1765), (0.147, 1.918, 0.1445), (-0.004439, 1.918, 0.2002), (-0.1559, 1.918, 0.1445), (0.1392, 2.27, 0.1461), (-0.004439, 2.27, 0.1988), (-0.1481, 2.27, 0.1461), (0.02903, 2.512, 0.0463), (-0.004439, 2.512, 0.0586), (-0.03791, 2.512, 0.0463), (0.000224, 0.0, -0.1648), (-0.1244, 0.0, -0.119), (-0.176, 0.0, 0.0), (0.1725, 1.52, -0.1672), (0.1765, 0.0, 0.0), (0.1249, 0.0, -0.119), (0.2458, 1.52, 0.0), (-0.004439, 1.52, -0.2322), (-0.1814, 1.52, -0.1672), (-0.2547, 1.52, 0.0), (0.000224, 0.3176, -0.2507), (-0.1929, 0.3176, -0.1798), (-0.2729, 0.3176, 0.0), (0.2733, 0.3176, 0.0), (0.1934, 0.3176, -0.1798), (-0.2696, 0.8969, 0.0), (-0.192, 0.8969, -0.1765), (-0.004439, 0.8969, -0.2454), (0.2213, 0.3611, 0.0), (0.2607, 0.8969, 0.0), (0.1831, 0.8969, -0.1765), (0.147, 1.918, -0.1445), (0.2098, 1.918, 0.0), (-0.004439, 1.918, -0.2002), (-0.1559, 1.918, -0.1445), (-0.2187, 1.918, 0.0), (0.1392, 2.27, -0.1461), (0.1987, 2.27, 0.0), (-0.004439, 2.27, -0.1988), (-0.1481, 2.27, -0.1461), (-0.2076, 2.27, 0.0), (0.02903, 2.512, -0.0463), (0.04289, 2.512, 0.0), (-0.004439, 2.512, -0.0586), (-0.03791, 2.512, -0.0463), (-0.05177, 2.512, 0.0), (-0.004439, 2.512, 0.0), (0.000224, 0.0, 0.0), (-0.2451, 0.2264, 0.0), (0.000224, 0.2264, 0.2261), (-0.1732, 0.2264, 0.1623), (0.1737, 0.2264, 0.1623), (0.2455, 0.2264, 0.0), (0.000224, 0.2264, -0.2261), (-0.1732, 0.2264, -0.1623), (0.1737, 0.2264, -0.1623)], [(25, 39)], [(10, 11, 2, 4), (9, 10, 4, 5), (11, 40, 27, 2), (36, 9, 5, 30), (61, 60, 6, 7), (60, 62, 8, 6), (59, 61, 7, 33), (62, 63, 34, 8), (8, 34, 40, 11), (7, 6, 10, 9), (6, 8, 11, 10), (33, 7, 9, 36), (2, 27, 43, 12), (30, 5, 14, 46), (5, 4, 13, 14), (4, 2, 12, 13), (14, 13, 16, 17), (46, 14, 17, 51), (12, 43, 48, 15), (13, 12, 15, 16), (51, 17, 20, 56), (15, 48, 53, 18), (16, 15, 18, 19), (17, 16, 19, 20), (57, 56, 20, 19), (53, 57, 19, 18), (25, 3, 0, 58), (0, 1, 23, 58), (38, 28, 24, 41), (37, 29, 28, 38), (41, 24, 27, 40), (36, 30, 29, 37), (65, 32, 31, 64), (64, 31, 35, 66), (59, 33, 32, 65), (66, 35, 34, 63), (35, 41, 40, 34), (32, 37, 38, 31), (31, 38, 41, 35), (33, 36, 37, 32), (24, 42, 43, 27), (30, 46, 45, 29), (29, 45, 44, 28), (28, 44, 42, 24), (45, 50, 49, 44), (46, 51, 50, 45), (42, 47, 48, 43), (44, 49, 47, 42), (51, 56, 55, 50), (47, 52, 53, 48), (49, 54, 52, 47), (50, 55, 54, 49), (57, 54, 55, 56), (53, 52, 54, 57), (25, 58, 21, 26), (21, 58, 23, 22), (26, 66, 63, 25), (23, 59, 65, 22), (21, 64, 66, 26), (22, 65, 64, 21), (3, 25, 63, 62), (23, 1, 61, 59), (0, 3, 62, 60), (1, 0, 60, 61)])
me_corn_mesh.polygons.foreach_set('use_smooth', [True] * 64)
_uv = me_corn_mesh.uv_layers.new(name='UVMap')
_uv.uv.foreach_set('vector', [0.0, 0.0, 0.0, 0.0, 0.0, 0.0, 0.0, 0.0, 0.0, 0.0, 0.0, 0.0, 0.0, 0.0, 0.0, 0.0, 0.0, 0.0, 0.0, 0.0, 0.0, 0.0, 0.0, 0.0, 0.0, 0.0, 0.0, 0.0, 0.0, 0.0, 0.0, 0.0, 0.0, 0.0, 0.0, 0.0, 0.0, 0.0, 0.0, 0.0, 0.0, 0.0, 0.0, 0.0, 0.0, 0.0, 0.0, 0.0, 0.0, 0.0, 0.0, 0.0, 0.0, 0.0, 0.0, 0.0, 0.0, 0.0, 0.0, 0.0, 0.0, 0.0, 0.0, 0.0, 0.0, 0.0, 0.0, 0.0, 0.0, 0.0, 0.0, 0.0, 0.0, 0.0, 0.0, 0.0, 0.0, 0.0, 0.0, 0.0, 0.0, 0.0, 0.0, 0.0, 0.0, 0.0, 0.0, 0.0, 0.0, 0.0, 0.0, 0.0, 0.0, 0.0, 0.0, 0.0, 0.0, 0.0, 0.0, 0.0, 0.0, 0.0, 0.0, 0.0, 0.0, 0.0, 0.0, 0.0, 0.0, 0.0, 0.0, 0.0, 0.0, 0.0, 0.0, 0.0, 0.0, 0.0, 0.0, 0.0, 0.0, 0.0, 0.0, 0.0, 0.0, 0.0, 0.0, 0.0, 0.0, 0.0, 0.0, 0.0, 0.0, 0.0, 0.0, 0.0, 0.0, 0.0, 0.0, 0.0, 0.0, 0.0, 0.0, 0.0, 0.0, 0.0, 0.0, 0.0, 0.0, 0.0, 0.0, 0.0, 0.0, 0.0, 0.0, 0.0, 0.0, 0.0, 0.0, 0.0, 0.0, 0.0, 0.0, 0.0, 0.0, 0.0, 0.0, 0.0, 0.0, 0.0, 0.0, 0.0, 0.0, 0.0, 0.0, 0.0, 0.0, 0.0, 0.0, 0.0, 0.0, 0.0, 0.0, 0.0, 0.0, 0.0, 0.0, 0.0, 0.0, 0.0, 0.0, 0.0, 0.0, 0.0, 0.0, 0.0, 0.0, 0.0, 0.0, 0.0, 0.0, 0.0, 0.0, 0.0, 0.0, 0.0, 0.0, 0.0, 0.0, 0.0, 0.0, 0.0, 0.0, 0.0, 0.0, 0.0, 0.0, 0.0, 0.0, 0.0, 0.0, 0.0, 0.0, 0.0, 0.0, 0.0, 0.0, 0.0, 0.0, 0.0, 0.0, 0.0, 0.0, 0.0, 0.0, 0.0, 0.0, 0.0, 0.0, 0.0, 0.0, 0.0, 0.0, 0.0, 0.0, 0.0, 0.0, 0.0, 0.0, 0.0, 0.0, 0.0, 0.0, 0.0, 0.0, 0.0, 0.0, 0.0, 0.0, 0.0, 0.0, 0.0, 0.0, 0.0, 0.0, 0.0, 0.0, 0.0, 0.0, 0.0, 0.0, 0.0, 0.0, 0.0, 0.0, 0.0, 0.0, 0.0, 0.0, 0.0, 0.0, 0.0, 0.0, 0.0, 0.0, 0.0, 0.0, 0.0, 0.0, 0.0, 0.0, 0.0, 0.0, 0.0, 0.0, 0.0, 0.0, 0.0, 0.0, 0.0, 0.0, 0.0, 0.0, 0.0, 0.0, 0.0, 0.0, 0.0, 0.0, 0.0, 0.0, 0.0, 0.0, 0.0, 0.0, 0.0, 0.0, 0.0, 0.0, 0.0, 0.0, 0.0, 0.0, 0.0, 0.0, 0.0, 0.0, 0.0, 0.0, 0.0, 0.0, 0.0, 0.0, 0.0, 0.0, 0.0, 0.0, 0.0, 0.0, 0.0, 0.0, 0.0, 0.0, 0.0, 0.0, 0.0, 0.0, 0.0, 0.0, 0.0, 0.0, 0.0, 0.0, 0.0, 0.0, 0.0, 0.0, 0.0, 0.0, 0.0, 0.0, 0.0, 0.0, 0.0, 0.0, 0.0, 0.0, 0.0, 0.0, 0.0, 0.0, 0.0, 0.0, 0.0, 0.0, 0.0, 0.0, 0.0, 0.0, 0.0, 0.0, 0.0, 0.0, 0.0, 0.0, 0.0, 0.0, 0.0, 0.0, 0.0, 0.0, 0.0, 0.0, 0.0, 0.0, 0.0, 0.0, 0.0, 0.0, 0.0, 0.0, 0.0, 0.0, 0.0, 0.0, 0.0, 0.0, 0.0, 0.0, 0.0, 0.0, 0.0, 0.0, 0.0, 0.0, 0.0, 0.0, 0.0, 0.0, 0.0, 0.0, 0.0, 0.0, 0.0, 0.0, 0.0, 0.0, 0.0, 0.0, 0.0, 0.0, 0.0, 0.0, 0.0, 0.0, 0.0, 0.0, 0.0, 0.0, 0.0, 0.0, 0.0, 0.0, 0.0, 0.0, 0.0, 0.0, 0.0, 0.0, 0.0, 0.0, 0.0, 0.0, 0.0, 0.0, 0.0, 0.0, 0.0, 0.0, 0.0, 0.0, 0.0, 0.0, 0.0, 0.0, 0.0, 0.0, 0.0, 0.0, 0.0, 0.0, 0.0, 0.0, 0.0, 0.0, 0.0, 0.0, 0.0, 0.0, 0.0, 0.0, 0.0, 0.0, 0.0, 0.0, 0.0, 0.0, 0.0, 0.0, 0.0, 0.0, 0.0, 0.0, 0.0, 0.0, 0.0, 0.0, 0.0, 0.0, 0.0, 0.0, 0.0, 0.0, 0.0, 0.0, 0.0, 0.0, 0.0, 0.0, 0.0, 0.0, 0.0])
_ca = me_corn_mesh.color_attributes.new('Col', 'BYTE_COLOR', 'CORNER')
_ca.data.foreach_set('color', [1.0, 1.0, 1.0, 1.0, 1.0, 1.0, 1.0, 1.0, 1.0, 1.0, 1.0, 1.0, 1.0, 1.0, 1.0, 1.0, 1.0, 1.0, 1.0, 1.0, 1.0, 1.0, 1.0, 1.0, 1.0, 1.0, 1.0, 1.0, 1.0, 1.0, 1.0, 1.0, 1.0, 1.0, 1.0, 1.0, 1.0, 1.0, 1.0, 1.0, 1.0, 1.0, 1.0, 1.0, 1.0, 1.0, 1.0, 1.0, 1.0, 1.0, 1.0, 1.0, 1.0, 1.0, 1.0, 1.0, 1.0, 1.0, 1.0, 1.0, 1.0, 1.0, 1.0, 1.0, 1.0, 1.0, 1.0, 1.0, 1.0, 1.0, 1.0, 1.0, 1.0, 1.0, 1.0, 1.0, 1.0, 1.0, 1.0, 1.0, 1.0, 1.0, 1.0, 1.0, 1.0, 1.0, 1.0, 1.0, 1.0, 1.0, 1.0, 1.0, 1.0, 1.0, 1.0, 1.0, 1.0, 1.0, 1.0, 1.0, 1.0, 1.0, 1.0, 1.0, 1.0, 1.0, 1.0, 1.0, 1.0, 1.0, 1.0, 1.0, 1.0, 1.0, 1.0, 1.0, 1.0, 1.0, 1.0, 1.0, 1.0, 1.0, 1.0, 1.0, 1.0, 1.0, 1.0, 1.0, 1.0, 1.0, 1.0, 1.0, 1.0, 1.0, 1.0, 1.0, 1.0, 1.0, 1.0, 1.0, 1.0, 1.0, 1.0, 1.0, 1.0, 1.0, 1.0, 1.0, 1.0, 1.0, 1.0, 1.0, 1.0, 1.0, 1.0, 1.0, 1.0, 1.0, 1.0, 1.0, 1.0, 1.0, 1.0, 1.0, 1.0, 1.0, 1.0, 1.0, 1.0, 1.0, 1.0, 1.0, 1.0, 1.0, 1.0, 1.0, 1.0, 1.0, 1.0, 1.0, 1.0, 1.0, 1.0, 1.0, 1.0, 1.0, 1.0, 1.0, 1.0, 1.0, 1.0, 1.0, 1.0, 1.0, 1.0, 1.0, 1.0, 1.0, 1.0, 1.0, 1.0, 1.0, 1.0, 1.0, 1.0, 1.0, 1.0, 1.0, 1.0, 1.0, 1.0, 1.0, 1.0, 1.0, 1.0, 1.0, 1.0, 1.0, 1.0, 1.0, 1.0, 1.0, 1.0, 1.0, 1.0, 1.0, 1.0, 1.0, 1.0, 1.0, 1.0, 1.0, 1.0, 1.0, 1.0, 1.0, 1.0, 1.0, 1.0, 1.0, 1.0, 1.0, 1.0, 1.0, 1.0, 1.0, 1.0, 1.0, 1.0, 1.0, 1.0, 1.0, 1.0, 1.0, 1.0, 1.0, 1.0, 1.0, 1.0, 1.0, 1.0, 1.0, 1.0, 1.0, 1.0, 1.0, 1.0, 1.0, 1.0, 1.0, 1.0, 1.0, 1.0, 1.0, 1.0, 1.0, 1.0, 1.0, 1.0, 1.0, 1.0, 1.0, 1.0, 1.0, 1.0, 1.0, 1.0, 1.0, 1.0, 1.0, 1.0, 1.0, 1.0, 1.0, 1.0, 1.0, 1.0, 1.0, 1.0, 1.0, 1.0, 1.0, 1.0, 1.0, 1.0, 1.0, 1.0, 1.0, 1.0, 1.0, 1.0, 1.0, 1.0, 1.0, 1.0, 1.0, 1.0, 1.0, 1.0, 1.0, 1.0, 1.0, 1.0, 1.0, 1.0, 1.0, 1.0, 1.0, 1.0, 1.0, 1.0, 1.0, 1.0, 1.0, 1.0, 1.0, 1.0, 1.0, 1.0, 1.0, 1.0, 1.0, 1.0, 1.0, 1.0, 1.0, 1.0, 1.0, 1.0, 1.0, 1.0, 1.0, 1.0, 1.0, 1.0, 1.0, 1.0, 1.0, 1.0, 1.0, 1.0, 1.0, 1.0, 1.0, 1.0, 1.0, 1.0, 1.0, 1.0, 1.0, 1.0, 1.0, 1.0, 1.0, 1.0, 1.0, 1.0, 1.0, 1.0, 1.0, 1.0, 1.0, 1.0, 1.0, 1.0, 1.0, 1.0, 1.0, 1.0, 1.0, 1.0, 1.0, 1.0, 1.0, 1.0, 1.0, 1.0, 1.0, 1.0, 1.0, 1.0, 1.0, 1.0, 1.0, 1.0, 1.0, 1.0, 1.0, 1.0, 1.0, 1.0, 1.0, 1.0, 1.0, 1.0, 1.0, 1.0, 1.0, 1.0, 1.0, 1.0, 1.0, 1.0, 1.0, 1.0, 1.0, 1.0, 1.0, 1.0, 1.0, 1.0, 1.0, 1.0, 1.0, 1.0, 1.0, 1.0, 1.0, 1.0, 1.0, 1.0, 1.0, 1.0, 1.0, 1.0, 1.0, 1.0, 1.0, 1.0, 1.0, 1.0, 1.0, 1.0, 1.0, 1.0, 1.0, 1.0, 1.0, 1.0, 1.0, 1.0, 1.0, 1.0, 1.0, 1.0, 1.0, 1.0, 1.0, 1.0, 1.0, 1.0, 1.0, 1.0, 1.0, 1.0, 1.0, 1.0, 1.0, 1.0, 1.0, 1.0, 1.0, 1.0, 1.0, 1.0, 1.0, 1.0, 1.0, 1.0, 1.0, 1.0, 1.0, 1.0, 1.0, 1.0, 1.0, 1.0, 1.0, 1.0, 1.0, 1.0, 1.0, 1.0, 1.0, 1.0, 1.0, 1.0, 1.0, 1.0, 1.0, 1.0, 1.0, 1.0, 1.0, 1.0, 1.0, 1.0, 1.0, 1.0, 1.0, 1.0, 1.0, 1.0, 1.0, 1.0, 1.0, 1.0, 1.0, 1.0, 1.0, 1.0, 1.0, 1.0, 1.0, 1.0, 1.0, 1.0, 1.0, 1.0, 1.0, 1.0, 1.0, 1.0, 1.0, 1.0, 1.0, 1.0, 1.0, 1.0, 1.0, 1.0, 1.0, 1.0, 1.0, 1.0, 1.0, 1.0, 1.0, 1.0, 1.0, 1.0, 1.0, 1.0, 1.0, 1.0, 1.0, 1.0, 1.0, 1.0, 1.0, 1.0, 1.0, 1.0, 1.0, 1.0, 1.0, 1.0, 1.0, 1.0, 1.0, 1.0, 1.0, 1.0, 1.0, 1.0, 1.0, 1.0, 1.0, 1.0, 1.0, 1.0, 1.0, 1.0, 1.0, 1.0, 1.0, 1.0, 1.0, 1.0, 1.0, 1.0, 1.0, 1.0, 1.0, 1.0, 1.0, 1.0, 1.0, 1.0, 1.0, 1.0, 1.0, 1.0, 1.0, 1.0, 1.0, 1.0, 1.0, 1.0, 1.0, 1.0, 1.0, 1.0, 1.0, 1.0, 1.0, 1.0, 1.0, 1.0, 1.0, 1.0, 1.0, 1.0, 1.0, 1.0, 1.0, 1.0, 1.0, 1.0, 1.0, 1.0, 1.0, 1.0, 1.0, 1.0, 1.0, 1.0, 1.0, 1.0, 1.0, 1.0, 1.0, 1.0, 1.0, 1.0, 1.0, 1.0, 1.0, 1.0, 1.0, 1.0, 1.0, 1.0, 1.0, 1.0, 1.0, 1.0, 1.0, 1.0, 1.0, 1.0, 1.0, 1.0, 1.0, 1.0, 1.0, 1.0, 1.0, 1.0, 1.0, 1.0, 1.0, 1.0, 1.0, 1.0, 1.0, 1.0, 1.0, 1.0, 1.0, 1.0, 1.0, 1.0, 1.0, 1.0, 1.0, 1.0, 1.0, 1.0, 1.0, 1.0, 1.0, 1.0, 1.0, 1.0, 1.0, 1.0, 1.0, 1.0, 1.0, 1.0, 1.0, 1.0, 1.0, 1.0, 1.0, 1.0, 1.0, 1.0, 1.0, 1.0, 1.0, 1.0, 1.0, 1.0, 1.0, 1.0, 1.0, 1.0, 1.0, 1.0, 1.0, 1.0, 1.0, 1.0, 1.0, 1.0, 1.0, 1.0, 1.0, 1.0, 1.0, 1.0, 1.0, 1.0, 1.0, 1.0, 1.0, 1.0, 1.0, 1.0, 1.0, 1.0, 1.0, 1.0, 1.0, 1.0, 1.0, 1.0, 1.0, 1.0, 1.0, 1.0, 1.0, 1.0, 1.0, 1.0, 1.0, 1.0, 1.0, 1.0, 1.0, 1.0, 1.0, 1.0, 1.0, 1.0, 1.0, 1.0, 1.0, 1.0, 1.0, 1.0, 1.0, 1.0, 1.0, 1.0, 1.0, 1.0, 1.0, 1.0, 1.0, 1.0, 1.0, 1.0, 1.0, 1.0, 1.0, 1.0, 1.0, 1.0, 1.0, 1.0, 1.0, 1.0, 1.0, 1.0, 1.0, 1.0, 1.0, 1.0, 1.0, 1.0, 1.0, 1.0, 1.0, 1.0, 1.0, 1.0, 1.0, 1.0, 1.0, 1.0, 1.0, 1.0, 1.0, 1.0, 1.0, 1.0, 1.0, 1.0, 1.0, 1.0, 1.0, 1.0, 1.0, 1.0, 1.0, 1.0, 1.0, 1.0, 1.0, 1.0, 1.0, 1.0, 1.0, 1.0, 1.0, 1.0, 1.0, 1.0, 1.0, 1.0, 1.0, 1.0, 1.0, 1.0, 1.0, 1.0, 1.0, 1.0, 1.0, 1.0, 1.0, 1.0, 1.0, 1.0, 1.0, 1.0, 1.0, 1.0, 1.0, 1.0, 1.0, 1.0, 1.0, 1.0, 1.0, 1.0, 1.0, 1.0, 1.0, 1.0, 1.0, 1.0, 1.0, 1.0, 1.0, 1.0, 1.0, 1.0, 1.0, 1.0, 1.0, 1.0, 1.0, 1.0, 1.0, 1.0, 1.0, 1.0, 1.0, 1.0, 1.0, 1.0, 1.0, 1.0, 1.0, 1.0, 1.0, 1.0, 1.0, 1.0, 1.0, 1.0, 1.0, 1.0, 1.0, 1.0, 1.0, 1.0, 1.0, 1.0, 1.0, 1.0, 1.0, 1.0, 1.0, 1.0, 1.0, 1.0, 1.0, 1.0, 1.0, 1.0, 1.0, 1.0, 1.0, 1.0, 1.0, 1.0, 1.0, 1.0, 1.0, 1.0, 1.0, 1.0, 1.0, 1.0, 1.0, 1.0, 1.0, 1.0, 1.0, 1.0, 1.0, 1.0, 1.0, 1.0, 1.0, 1.0, 1.0, 1.0, 1.0, 1.0, 1.0, 1.0, 1.0, 1.0, 1.0, 1.0, 1.0, 1.0, 1.0, 1.0, 1.0, 1.0, 1.0, 1.0, 1.0, 1.0, 1.0, 1.0, 1.0, 1.0, 1.0, 1.0, 1.0, 1.0, 1.0, 1.0, 1.0, 1.0, 1.0, 1.0, 1.0, 1.0, 1.0, 1.0, 1.0, 1.0, 1.0, 1.0, 1.0, 1.0, 1.0, 1.0, 1.0, 1.0, 1.0, 1.0, 1.0, 1.0, 1.0, 1.0, 1.0, 1.0, 1.0, 1.0, 1.0, 1.0, 1.0, 1.0, 1.0])
me_corn_mesh.materials.append(mat_corn_base)
me_corn_mesh.use_remesh_preserve_volume = False
me_corn_mesh.use_remesh_preserve_attributes = False
me_corn_mesh.use_mirror_vertex_groups = False
me_corn_mesh.use_paint_bone_selection = False
me_corn_mesh.use_paint_mask = True
me_corn_mesh.update()

# ---- objects
ob_corn_leaves_outer = bpy.data.objects.new('corn_leaves_outer', me_corn_leaves_outer_mesh)
ob_corn_stalk = bpy.data.objects.new('corn_stalk', me_corn_stalk_mesh)
ob_hemi_001 = bpy.data.objects.new('Hemi.001', light_hemi_001)
ob_corn_leaf_005 = bpy.data.objects.new('corn_leaf.005', me_corn_leaf_mesh_005)
ob_corn_leaf_004 = bpy.data.objects.new('corn_leaf.004', me_corn_leaf_mesh_004)
ob_corn_leaf_003 = bpy.data.objects.new('corn_leaf.003', me_corn_leaf_mesh_003)
ob_corn_leaf_002 = bpy.data.objects.new('corn_leaf.002', me_corn_leaf_mesh_002)
ob_corn_leaf_001 = bpy.data.objects.new('corn_leaf.001', me_corn_leaf_mesh_001)
ob_corn_leaf_000 = bpy.data.objects.new('corn_leaf.000', me_corn_leaf_mesh_000)
ob_corn_kernel_duplicates = bpy.data.objects.new('corn_kernel_duplicates', me_corn_kernel_duplicates_mesh)
ob_corn_kernel_single_vertex = bpy.data.objects.new('corn_kernel_single_vertex', me_corn_kernel_single_vertex_mesh)
ob_camera_work_target = bpy.data.objects.new('camera_work_target', None)
ob_camera_work = bpy.data.objects.new('camera_work', cam_camera)
ob_corn_base = bpy.data.objects.new('corn_base', me_corn_mesh)
ob_reference = bpy.data.objects.new('reference', None)
ob_hemi = bpy.data.objects.new('Hemi', light_hemi)

# ---- transforms, parenting, visibility, modifiers, constraints
ob_corn_leaves_outer.location = (0.0, 0.0, 0.0)
ob_corn_leaves_outer.lineart.crease_threshold = 0.0
_m = ob_corn_leaves_outer.modifiers.new('Mirror', 'MIRROR')
_m.use_axis = (False, False, True)
_m = ob_corn_leaves_outer.modifiers.new('Solidify', 'SOLIDIFY')
_m.use_even_offset = True
_m.use_quality_normals = True
_m.nonmanifold_thickness_mode = 'FIXED'
_m.nonmanifold_merge_threshold = 0.0003
_m = ob_corn_leaves_outer.modifiers.new('Subsurf', 'SUBSURF')
_m.uv_smooth = 'PRESERVE_CORNERS'
_m.quality = 2
_m.levels = 2
_m.show_only_control_edges = False
ob_corn_stalk.location = (0.0, 0.0, 0.0)
ob_corn_stalk.color = (0.1046, 0.1779, 0.04374, 1.0)
ob_corn_stalk.lineart.crease_threshold = 0.0
_m = ob_corn_stalk.modifiers.new('Mirror', 'MIRROR')
_m.use_axis = (False, False, True)
_m.use_clip = True
_m = ob_corn_stalk.modifiers.new('Subsurf', 'SUBSURF')
_m.uv_smooth = 'PRESERVE_CORNERS'
_m.quality = 2
_m.levels = 2
_m.show_only_control_edges = False
ob_hemi_001.location = (3.124, 2.096, 1.828)
ob_hemi_001.rotation_euler = (0.1507, 1.091, 0.6402)
ob_hemi_001.lineart.crease_threshold = 0.0
ob_corn_leaf_005.location = (0.0, 0.0, 0.0)
ob_corn_leaf_005.rotation_euler = (0.0, 6.147, 0.0)
ob_corn_leaf_005.color = (0.1046, 0.1779, 0.04374, 1.0)
ob_corn_leaf_005.lineart.crease_threshold = 0.0
_m = ob_corn_leaf_005.modifiers.new('Mirror', 'MIRROR')
_m.use_clip = True
_m = ob_corn_leaf_005.modifiers.new('Solidify', 'SOLIDIFY')
_m.use_even_offset = True
_m.use_quality_normals = True
_m.nonmanifold_thickness_mode = 'FIXED'
_m.nonmanifold_merge_threshold = 0.0003
_m = ob_corn_leaf_005.modifiers.new('Subsurf', 'SUBSURF')
_m.uv_smooth = 'PRESERVE_CORNERS'
_m.quality = 2
_m.levels = 2
_m.show_only_control_edges = False
ob_corn_leaf_004.location = (0.0, 0.0, 0.0)
ob_corn_leaf_004.rotation_euler = (-0.0, 3.096, -0.0)
ob_corn_leaf_004.color = (0.1046, 0.1779, 0.04374, 1.0)
ob_corn_leaf_004.lineart.crease_threshold = 0.0
_m = ob_corn_leaf_004.modifiers.new('Mirror', 'MIRROR')
_m.use_clip = True
_m = ob_corn_leaf_004.modifiers.new('Solidify', 'SOLIDIFY')
_m.nonmanifold_thickness_mode = 'FIXED'
_m.nonmanifold_merge_threshold = 0.0003
_m = ob_corn_leaf_004.modifiers.new('Subsurf', 'SUBSURF')
_m.uv_smooth = 'PRESERVE_CORNERS'
_m.quality = 2
_m.levels = 2
_m.show_only_control_edges = False
ob_corn_leaf_003.location = (0.0, 0.0, 0.0)
ob_corn_leaf_003.rotation_euler = (-0.0, 2.134, -0.0)
ob_corn_leaf_003.color = (0.1046, 0.1779, 0.04374, 1.0)
ob_corn_leaf_003.lineart.crease_threshold = 0.0
_m = ob_corn_leaf_003.modifiers.new('Mirror', 'MIRROR')
_m.use_clip = True
_m = ob_corn_leaf_003.modifiers.new('Solidify', 'SOLIDIFY')
_m.nonmanifold_thickness_mode = 'FIXED'
_m.nonmanifold_merge_threshold = 0.0003
_m = ob_corn_leaf_003.modifiers.new('Subsurf', 'SUBSURF')
_m.uv_smooth = 'PRESERVE_CORNERS'
_m.quality = 2
_m.levels = 2
_m.show_only_control_edges = False
ob_corn_leaf_002.location = (0.0, 0.0, 0.0)
ob_corn_leaf_002.rotation_euler = (-0.0, -2.262, -0.0)
ob_corn_leaf_002.color = (0.1046, 0.1779, 0.04374, 1.0)
ob_corn_leaf_002.lineart.crease_threshold = 0.0
_m = ob_corn_leaf_002.modifiers.new('Mirror', 'MIRROR')
_m.use_clip = True
_m = ob_corn_leaf_002.modifiers.new('Solidify', 'SOLIDIFY')
_m.nonmanifold_thickness_mode = 'FIXED'
_m.nonmanifold_merge_threshold = 0.0003
_m = ob_corn_leaf_002.modifiers.new('Subsurf', 'SUBSURF')
_m.uv_smooth = 'PRESERVE_CORNERS'
_m.quality = 2
_m.levels = 2
_m.show_only_control_edges = False
ob_corn_leaf_001.location = (0.0, 0.0, 0.0)
ob_corn_leaf_001.rotation_euler = (0.0, -1.449, 0.0)
ob_corn_leaf_001.color = (0.1046, 0.1779, 0.04374, 1.0)
ob_corn_leaf_001.lineart.crease_threshold = 0.0
_m = ob_corn_leaf_001.modifiers.new('Mirror', 'MIRROR')
_m = ob_corn_leaf_001.modifiers.new('Solidify', 'SOLIDIFY')
_m.nonmanifold_thickness_mode = 'FIXED'
_m.nonmanifold_merge_threshold = 0.0003
_m = ob_corn_leaf_001.modifiers.new('Subsurf', 'SUBSURF')
_m.uv_smooth = 'PRESERVE_CORNERS'
_m.quality = 2
_m.levels = 2
_m.show_only_control_edges = False
ob_corn_leaf_000.location = (0.0, 0.0, 0.0)
ob_corn_leaf_000.rotation_euler = (0.0, 1.106, 0.0)
ob_corn_leaf_000.color = (0.1046, 0.1779, 0.04374, 1.0)
ob_corn_leaf_000.lineart.crease_threshold = 0.0
_m = ob_corn_leaf_000.modifiers.new('Mirror', 'MIRROR')
_m = ob_corn_leaf_000.modifiers.new('Solidify', 'SOLIDIFY')
_m.nonmanifold_thickness_mode = 'FIXED'
_m.nonmanifold_merge_threshold = 0.0003
_m = ob_corn_leaf_000.modifiers.new('Subsurf', 'SUBSURF')
_m.uv_smooth = 'PRESERVE_CORNERS'
_m.quality = 2
_m.levels = 2
_m.show_only_control_edges = False
ob_corn_kernel_duplicates.location = (0.0, 0.0, 0.0)
ob_corn_kernel_duplicates.show_instancer_for_render = False
ob_corn_kernel_duplicates.instance_type = 'FACES'
ob_corn_kernel_duplicates.use_instance_vertices_rotation = True
ob_corn_kernel_duplicates.lineart.crease_threshold = 0.0
_m = ob_corn_kernel_duplicates.modifiers.new('Mirror', 'MIRROR')
_m.use_axis = (False, False, True)
ob_corn_kernel_single_vertex.parent = ob_corn_kernel_duplicates
ob_corn_kernel_single_vertex.location = (0.0, 0.0, 0.0)
ob_corn_kernel_single_vertex.scale = (1.569, 1.569, 1.569)
ob_corn_kernel_single_vertex.lineart.crease_threshold = 0.0
ob_camera_work_target.location = (0.0, 1.189, 0.0)
ob_camera_work_target.empty_display_size = 10.0
ob_camera_work_target.empty_image_offset = (0.0, 0.0)
ob_camera_work_target.lineart.crease_threshold = 0.0
ob_camera_work.location = (-1.845, -0.4256, 2.193)
ob_camera_work.rotation_euler = (1.102, 3.652e-07, -2.93)
ob_camera_work.scale = (0.01776, 0.01776, 0.01776)
ob_camera_work.hide_render = True
ob_camera_work.lineart.crease_threshold = 0.0
_c = ob_camera_work.constraints.new('TRACK_TO'); _c.name = 'AutoTrack'
_c.active = False
_c = ob_camera_work.constraints.new('TRACK_TO'); _c.name = 'AutoTrack.001'
_c.target = ob_camera_work_target
ob_corn_base.location = (0.0, 0.0, 0.0)
ob_corn_base.scale = (1.0, 1.0, 1.0)
ob_corn_base.color = (1.0, 0.7726, 0.1804, 1.0)
ob_corn_base.use_instance_vertices_rotation = True
ob_corn_base.lineart.crease_threshold = 0.0
_vg = ob_corn_base.vertex_groups.new(name='kernels')
_m = ob_corn_base.modifiers.new('Subsurf', 'SUBSURF')
_m.uv_smooth = 'PRESERVE_CORNERS'
_m.quality = 1
_m.render_levels = 1
_m.show_only_control_edges = False
ob_reference.location = (0.0, 0.0, 0.0)
ob_reference.empty_display_type = 'IMAGE'
ob_reference.empty_display_size = 3.0
ob_reference.empty_image_offset = (-0.5096, -0.125)
ob_reference.hide_viewport = True
ob_reference.hide_select = True
ob_reference.hide_render = True
ob_reference.lineart.crease_threshold = 0.0
ob_hemi.location = (-0.6451, 2.659, 2.787)
ob_hemi.rotation_euler = (-0.6051, -1.263e-16, 0.5863)
ob_hemi.lineart.crease_threshold = 0.0

# ---- collection membership
col_collection_1.objects.link(ob_corn_leaves_outer)
col_collection_1.objects.link(ob_corn_stalk)
col_collection_1.objects.link(ob_hemi_001)
col_collection_1.objects.link(ob_corn_leaf_005)
col_collection_1.objects.link(ob_corn_leaf_004)
col_collection_1.objects.link(ob_corn_leaf_003)
col_collection_1.objects.link(ob_corn_leaf_002)
col_collection_1.objects.link(ob_corn_leaf_001)
col_collection_1.objects.link(ob_corn_leaf_000)
col_collection_1.objects.link(ob_corn_kernel_duplicates)
col_collection_1.objects.link(ob_corn_kernel_single_vertex)
col_collection_1.objects.link(ob_camera_work_target)
col_collection_1.objects.link(ob_camera_work)
col_collection_1.objects.link(ob_corn_base)
col_collection_1.objects.link(ob_reference)
col_collection_1.objects.link(ob_hemi)

# ---- scene / render settings (as saved in the file)
scene.camera = ob_camera_work
scene.frame_start = 1; scene.frame_end = 250; scene.frame_set(0)
scene.render.engine = 'BLENDER_EEVEE_NEXT'
scene.render.image_settings.compression = 100
scene.render.resolution_x = 640
scene.render.resolution_y = 480
scene.render.resolution_percentage = 200
scene.render.dither_intensity = 0.0
scene.render.use_bake_selected_to_active = True
scene.render.bake_margin = 64
scene.render.bake_bias = 0.0
scene.cycles.use_denoising = False
scene.cycles.samples = 128
scene.cycles.sampling_pattern = 'TABULATED_SOBOL'
scene.cycles.light_sampling_threshold = 0.0
scene.cycles.use_adaptive_sampling = False
scene.cycles.use_light_tree = False
scene.cycles.blur_glossy = 0.0
scene.cycles.sample_clamp_indirect = 0.0
scene.view_settings.view_transform = 'Standard'
scene.unit_settings.scale_length = 0.1
bpy.context.view_layer.update()
